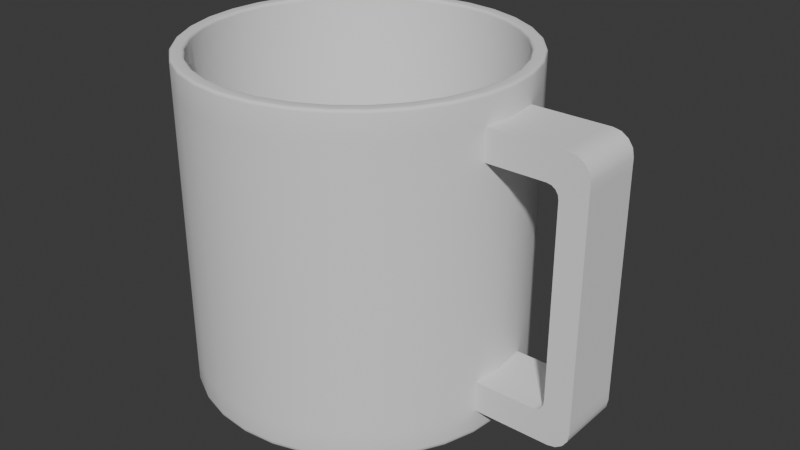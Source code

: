 # Source: blend.blend  (saved by Blender 4.2.66; exported with 4.5.12 LTS)
import bpy
from mathutils import Matrix  # noqa: F401  (used for matrix-valued properties, if any)

bpy.ops.wm.read_factory_settings(use_empty=True)
scene = bpy.context.scene
scene.name = 'Scene'

# ---- collections
col_collection = bpy.data.collections.new('Collection'); scene.collection.children.link(col_collection)

# ---- node groups
ng_smooth_by_angle = bpy.data.node_groups.new('Smooth by Angle', 'GeometryNodeTree')
_s = ng_smooth_by_angle.interface.new_socket(name='Mesh', in_out='OUTPUT', socket_type='NodeSocketGeometry')
_s = ng_smooth_by_angle.interface.new_socket(name='Mesh', in_out='INPUT', socket_type='NodeSocketGeometry')
_s = ng_smooth_by_angle.interface.new_socket(name='Angle', in_out='INPUT', socket_type='NodeSocketFloat')
_s.subtype = 'ANGLE'
_s.default_value = 0.5236
_s.min_value = 0.0
_s.max_value = 3.142
_s.description = 'Maximum face angle for smooth edges'
_s = ng_smooth_by_angle.interface.new_socket(name='Ignore Sharpness', in_out='INPUT', socket_type='NodeSocketBool')
_s.force_non_field = True
ng_smooth_by_angle.description = 'Set the sharpness of mesh edges based on the angle between the neighboring faces'
ng_smooth_by_angle.is_modifier = True
_N = ng_smooth_by_angle.nodes; _L = ng_smooth_by_angle.links
n0 = _N.new('GeometryNodeSetShadeSmooth'); n0.name = 'Set Shade Smooth'; n0.location = (120, -80)
n0.domain = 'EDGE'
n1 = _N.new('GeometryNodeSetShadeSmooth'); n1.name = 'Set Shade Smooth.001'; n1.location = (300, -80)
n2 = _N.new('NodeGroupOutput'); n2.name = 'Group Output'; n2.location = (480, -80)
n3 = _N.new('GeometryNodeInputMeshEdgeAngle'); n3.name = 'Edge Angle'; n3.location = (-440, -240)
n4 = _N.new('NodeGroupInput'); n4.name = 'Group Input'; n4.location = (-80, -80)
n5 = _N.new('GeometryNodeInputEdgeSmooth'); n5.name = 'Is Edge Smooth'; n5.location = (-260, -120)
n6 = _N.new('GeometryNodeInputShadeSmooth'); n6.name = 'Is Shade Smooth'; n6.location = (-440, -397)
n7 = _N.new('FunctionNodeCompare'); n7.name = 'Compare'; n7.location = (-260, -260)
n7.operation = 'LESS_EQUAL'
n7.inputs[6].default_value = (0.0, 0.0, 0.0, 0.0)
n7.inputs[7].default_value = (0.0, 0.0, 0.0, 0.0)
n8 = _N.new('FunctionNodeBooleanMath'); n8.name = 'Boolean Math.001'; n8.location = (-80, -260)
n9 = _N.new('NodeGroupInput'); n9.name = 'Group Input.001'; n9.location = (-440, -329)
n10 = _N.new('NodeGroupInput'); n10.name = 'Group Input.002'; n10.location = (-259, -189)
n11 = _N.new('FunctionNodeBooleanMath'); n11.name = 'Boolean Math'; n11.location = (-80, -149)
n11.operation = 'OR'
n12 = _N.new('FunctionNodeBooleanMath'); n12.name = 'Boolean Math.002'; n12.location = (-260, -380)
n12.operation = 'OR'
n13 = _N.new('NodeGroupInput'); n13.name = 'Group Input.003'; n13.location = (-440, -460)
_L.new(n3.outputs[0], n7.inputs[0])
_L.new(n1.outputs[0], n2.inputs[0])
_L.new(n9.outputs[1], n7.inputs[1])
_L.new(n7.outputs[0], n8.inputs[0])
_L.new(n4.outputs[0], n0.inputs[0])
_L.new(n0.outputs[0], n1.inputs[0])
_L.new(n8.outputs[0], n0.inputs[2])
_L.new(n10.outputs[2], n11.inputs[1])
_L.new(n5.outputs[0], n11.inputs[0])
_L.new(n11.outputs[0], n0.inputs[1])
_L.new(n13.outputs[2], n12.inputs[1])
_L.new(n6.outputs[0], n12.inputs[0])
_L.new(n12.outputs[0], n8.inputs[1])
n2.is_active_output = True

# ---- world
world_world = bpy.data.worlds.new('World'); scene.world = world_world
world_world.use_nodes = True; world_world.node_tree.nodes.clear()
_N = world_world.node_tree.nodes; _L = world_world.node_tree.links
n0 = _N.new('ShaderNodeOutputWorld'); n0.name = 'World Output'; n0.location = (300, 300)
n1 = _N.new('ShaderNodeBackground'); n1.name = 'Background'; n1.location = (10, 300)
n1.inputs[0].default_value = (0.05088, 0.05088, 0.05088, 1.0)
_L.new(n1.outputs[0], n0.inputs[0])
n0.is_active_output = True
world_world.color = (0.05088, 0.05088, 0.05088)
world_world.sun_shadow_jitter_overblur = 0.0

# ---- meshes
me_x = bpy.data.meshes.new('실린더')
me_x.from_pydata([(0.1794, 0.9019, -0.92), (8.671e-08, 0.9196, -0.92), (0.3519, 0.8496, -0.92), (0.5109, 0.7646, -0.92), (0.6503, 0.6503, -0.92), (0.7646, 0.5109, -0.92), (0.8496, 0.3519, -0.92), (0.9019, 0.1794, -0.92), (0.9196, -2.902e-15, -0.92), (0.9019, -0.1794, -0.92), (0.8496, -0.3519, -0.92), (0.7646, -0.5109, -0.92), (0.6503, -0.6503, -0.92), (0.5109, -0.7646, -0.92), (0.3519, -0.8496, -0.92), (0.1794, -0.9019, -0.92), (8.671e-08, -0.9196, -0.92), (-0.1794, -0.9019, -0.92), (-0.3519, -0.8496, -0.92), (-0.5109, -0.7646, -0.92), (-0.6503, -0.6503, -0.92), (-0.7646, -0.5109, -0.92), (-0.8496, -0.3519, -0.92), (-0.9019, -0.1794, -0.92), (-0.9196, -2.902e-15, -0.92), (-0.9019, 0.1794, -0.92), (-0.8496, 0.3519, -0.92), (-0.7646, 0.5109, -0.92), (-0.6503, 0.6503, -0.92), (-0.5109, 0.7646, -0.92), (-0.3519, 0.8496, -0.92), (-0.1794, 0.9019, -0.92), (0.0, 1.0, -0.6442), (0.0, 1.0, -0.8297), (0.0, 1.0, 0.8297), (0.0, 1.0, 0.6442), (0.1951, 0.9808, 0.6442), (0.1951, 0.9808, 0.8297), (0.1951, 0.9808, -0.8297), (0.1951, 0.9808, -0.6442), (0.3827, 0.9239, 0.6442), (0.3827, 0.9239, 0.8297), (0.3827, 0.9239, -0.8297), (0.3827, 0.9239, -0.6442), (0.5556, 0.8315, 0.6442), (0.5556, 0.8315, 0.8297), (0.5556, 0.8315, -0.8297), (0.5556, 0.8315, -0.6442), (0.7071, 0.7071, 0.6442), (0.7071, 0.7071, 0.8297), (0.7071, 0.7071, -0.8297), (0.7071, 0.7071, -0.6442), (0.8315, 0.5556, 0.6442), (0.8315, 0.5556, 0.8297), (0.8315, 0.5556, -0.8297), (0.8315, 0.5556, -0.6442), (0.9239, 0.3827, 0.6442), (0.9239, 0.3827, 0.8297), (0.9239, 0.3827, -0.8297), (0.9239, 0.3827, -0.6442), (0.9808, 0.1951, 0.6442), (0.9808, 0.1951, 0.8297), (0.9808, 0.1951, -0.8297), (0.9808, 0.1951, -0.6442), (1.0, 0.0, 0.6442), (1.0, 0.0, 0.8297), (1.0, 0.0, -0.8297), (1.0, 0.0, -0.6442), (0.9808, -0.1951, 0.6442), (0.9808, -0.1951, 0.8297), (0.9808, -0.1951, -0.8297), (0.9808, -0.1951, -0.6442), (0.9239, -0.3827, 0.6442), (0.9239, -0.3827, 0.8297), (0.9239, -0.3827, -0.8297), (0.9239, -0.3827, -0.6442), (0.8315, -0.5556, 0.6442), (0.8315, -0.5556, 0.8297), (0.8315, -0.5556, -0.8297), (0.8315, -0.5556, -0.6442), (0.7071, -0.7071, 0.6442), (0.7071, -0.7071, 0.8297), (0.7071, -0.7071, -0.8297), (0.7071, -0.7071, -0.6442), (0.5556, -0.8315, 0.6442), (0.5556, -0.8315, 0.8297), (0.5556, -0.8315, -0.8297), (0.5556, -0.8315, -0.6442), (0.3827, -0.9239, 0.6442), (0.3827, -0.9239, 0.8297), (0.3827, -0.9239, -0.8297), (0.3827, -0.9239, -0.6442), (0.1951, -0.9808, 0.6442), (0.1951, -0.9808, 0.8297), (0.1951, -0.9808, -0.8297), (0.1951, -0.9808, -0.6442), (0.0, -1.0, 0.6442), (0.0, -1.0, 0.8297), (0.0, -1.0, -0.8297), (0.0, -1.0, -0.6442), (-0.1951, -0.9808, 0.6442), (-0.1951, -0.9808, 0.8297), (-0.1951, -0.9808, -0.8297), (-0.1951, -0.9808, -0.6442), (-0.3827, -0.9239, 0.6442), (-0.3827, -0.9239, 0.8297), (-0.3827, -0.9239, -0.8297), (-0.3827, -0.9239, -0.6442), (-0.5556, -0.8315, 0.6442), (-0.5556, -0.8315, 0.8297), (-0.5556, -0.8315, -0.8297), (-0.5556, -0.8315, -0.6442), (-0.7071, -0.7071, 0.6442), (-0.7071, -0.7071, 0.8297), (-0.7071, -0.7071, -0.8297), (-0.7071, -0.7071, -0.6442), (-0.8315, -0.5556, 0.6442), (-0.8315, -0.5556, 0.8297), (-0.8315, -0.5556, -0.8297), (-0.8315, -0.5556, -0.6442), (-0.9239, -0.3827, 0.6442), (-0.9239, -0.3827, 0.8297), (-0.9239, -0.3827, -0.8297), (-0.9239, -0.3827, -0.6442), (-0.9808, -0.1951, 0.6442), (-0.9808, -0.1951, 0.8297), (-0.9808, -0.1951, -0.8297), (-0.9808, -0.1951, -0.6442), (-1.0, 0.0, 0.6442), (-1.0, 0.0, 0.8297), (-1.0, 0.0, -0.8297), (-1.0, 0.0, -0.6442), (-0.9808, 0.1951, 0.6442), (-0.9808, 0.1951, 0.8297), (-0.9808, 0.1951, -0.8297), (-0.9808, 0.1951, -0.6442), (-0.9239, 0.3827, 0.6442), (-0.9239, 0.3827, 0.8297), (-0.9239, 0.3827, -0.8297), (-0.9239, 0.3827, -0.6442), (-0.8315, 0.5556, 0.6442), (-0.8315, 0.5556, 0.8297), (-0.8315, 0.5556, -0.8297), (-0.8315, 0.5556, -0.6442), (-0.7071, 0.7071, 0.6442), (-0.7071, 0.7071, 0.8297), (-0.7071, 0.7071, -0.8297), (-0.7071, 0.7071, -0.6442), (-0.5556, 0.8315, 0.6442), (-0.5556, 0.8315, 0.8297), (-0.5556, 0.8315, -0.8297), (-0.5556, 0.8315, -0.6442), (-0.3827, 0.9239, 0.6442), (-0.3827, 0.9239, 0.8297), (-0.3827, 0.9239, -0.8297), (-0.3827, 0.9239, -0.6442), (-0.1951, 0.9808, 0.6442), (-0.1951, 0.9808, 0.8297), (-0.1951, 0.9808, -0.8297), (-0.1951, 0.9808, -0.6442), (1.569, -0.1951, -0.6442), (1.569, -0.1951, 0.6442), (1.569, 0.0, -0.6442), (1.569, 0.0, 0.6442), (1.569, 0.1951, -0.6442), (1.569, 0.1951, 0.6442), (1.407, 0.1951, 0.8297), (1.413, 0.0, 0.8297), (1.407, -0.1951, 0.8297), (1.407, -0.1951, -0.8297), (1.407, 0.1951, -0.8297), (1.413, 0.0, -0.8297), (0.0, 0.9373, 1.0), (7.943e-10, 0.9196, 0.9824), (5.821e-11, 0.9305, 0.9987), (2.328e-10, 0.9248, 0.9948), (4.948e-10, 0.921, 0.9891), (0.1794, 0.9019, 0.9824), (0.1829, 0.9193, 1.0), (0.1797, 0.9033, 0.9891), (0.1804, 0.907, 0.9948), (0.1815, 0.9126, 0.9987), (0.3519, 0.8496, 0.9824), (0.3587, 0.8659, 1.0), (0.3524, 0.8509, 0.9891), (0.3539, 0.8544, 0.9948), (0.3561, 0.8597, 0.9987), (0.5109, 0.7646, 0.9824), (0.5207, 0.7793, 1.0), (0.5117, 0.7657, 0.9891), (0.5138, 0.7689, 0.9948), (0.517, 0.7737, 0.9987), (0.6503, 0.6503, 0.9824), (0.6628, 0.6628, 1.0), (0.6512, 0.6512, 0.9891), (0.6539, 0.6539, 0.9948), (0.658, 0.658, 0.9987), (0.7646, 0.5109, 0.9824), (0.7793, 0.5207, 1.0), (0.7657, 0.5117, 0.9891), (0.7689, 0.5138, 0.9948), (0.7737, 0.517, 0.9987), (0.8496, 0.3519, 0.9824), (0.8659, 0.3587, 1.0), (0.8509, 0.3524, 0.9891), (0.8544, 0.3539, 0.9948), (0.8597, 0.3561, 0.9987), (0.9019, 0.1794, 0.9824), (0.9193, 0.1829, 1.0), (0.9033, 0.1797, 0.9891), (0.907, 0.1804, 0.9948), (0.9126, 0.1815, 0.9987), (0.9196, -2.658e-17, 0.9824), (0.9373, 0.0, 1.0), (0.921, 0.0, 0.9891), (0.9248, 0.0, 0.9948), (0.9305, 0.0, 0.9987), (0.9019, -0.1794, 0.9824), (0.9193, -0.1829, 1.0), (0.9033, -0.1797, 0.9891), (0.907, -0.1804, 0.9948), (0.9126, -0.1815, 0.9987), (0.8496, -0.3519, 0.9824), (0.8659, -0.3587, 1.0), (0.8509, -0.3524, 0.9891), (0.8544, -0.3539, 0.9948), (0.8597, -0.3561, 0.9987), (0.7646, -0.5109, 0.9824), (0.7793, -0.5207, 1.0), (0.7657, -0.5117, 0.9891), (0.7689, -0.5138, 0.9948), (0.7737, -0.517, 0.9987), (0.6503, -0.6503, 0.9824), (0.6628, -0.6628, 1.0), (0.6512, -0.6512, 0.9891), (0.6539, -0.6539, 0.9948), (0.658, -0.658, 0.9987), (0.5109, -0.7646, 0.9824), (0.5207, -0.7793, 1.0), (0.5117, -0.7657, 0.9891), (0.5138, -0.7689, 0.9948), (0.517, -0.7737, 0.9987), (0.3519, -0.8496, 0.9824), (0.3587, -0.8659, 1.0), (0.3524, -0.8509, 0.9891), (0.3539, -0.8544, 0.9948), (0.3561, -0.8597, 0.9987), (0.1794, -0.9019, 0.9824), (0.1829, -0.9193, 1.0), (0.1797, -0.9033, 0.9891), (0.1804, -0.907, 0.9948), (0.1815, -0.9126, 0.9987), (7.943e-10, -0.9196, 0.9824), (0.0, -0.9373, 1.0), (4.948e-10, -0.921, 0.9891), (2.328e-10, -0.9248, 0.9948), (5.821e-11, -0.9305, 0.9987), (-0.1794, -0.9019, 0.9824), (-0.1829, -0.9193, 1.0), (-0.1797, -0.9033, 0.9891), (-0.1804, -0.907, 0.9948), (-0.1815, -0.9126, 0.9987), (-0.3519, -0.8496, 0.9824), (-0.3587, -0.8659, 1.0), (-0.3524, -0.8509, 0.9891), (-0.3539, -0.8544, 0.9948), (-0.3561, -0.8597, 0.9987), (-0.5109, -0.7646, 0.9824), (-0.5207, -0.7793, 1.0), (-0.5117, -0.7657, 0.9891), (-0.5138, -0.7689, 0.9948), (-0.517, -0.7737, 0.9987), (-0.6503, -0.6503, 0.9824), (-0.6628, -0.6628, 1.0), (-0.6512, -0.6512, 0.9891), (-0.6539, -0.6539, 0.9948), (-0.658, -0.658, 0.9987), (-0.7646, -0.5109, 0.9824), (-0.7793, -0.5207, 1.0), (-0.7657, -0.5117, 0.9891), (-0.7689, -0.5138, 0.9948), (-0.7737, -0.517, 0.9987), (-0.8496, -0.3519, 0.9824), (-0.8659, -0.3587, 1.0), (-0.8509, -0.3524, 0.9891), (-0.8544, -0.3539, 0.9948), (-0.8597, -0.3561, 0.9987), (-0.9019, -0.1794, 0.9824), (-0.9193, -0.1829, 1.0), (-0.9033, -0.1797, 0.9891), (-0.907, -0.1804, 0.9948), (-0.9126, -0.1815, 0.9987), (-0.9196, -2.658e-17, 0.9824), (-0.9373, 0.0, 1.0), (-0.921, 0.0, 0.9891), (-0.9248, 0.0, 0.9948), (-0.9305, 0.0, 0.9987), (-0.9019, 0.1794, 0.9824), (-0.9193, 0.1829, 1.0), (-0.9033, 0.1797, 0.9891), (-0.907, 0.1804, 0.9948), (-0.9126, 0.1815, 0.9987), (-0.8496, 0.3519, 0.9824), (-0.8659, 0.3587, 1.0), (-0.8509, 0.3524, 0.9891), (-0.8544, 0.3539, 0.9948), (-0.8597, 0.3561, 0.9987), (-0.7646, 0.5109, 0.9824), (-0.7793, 0.5207, 1.0), (-0.7657, 0.5117, 0.9891), (-0.7689, 0.5138, 0.9948), (-0.7737, 0.517, 0.9987), (-0.6503, 0.6503, 0.9824), (-0.6628, 0.6628, 1.0), (-0.6512, 0.6512, 0.9891), (-0.6539, 0.6539, 0.9948), (-0.658, 0.658, 0.9987), (-0.5109, 0.7646, 0.9824), (-0.5207, 0.7793, 1.0), (-0.5117, 0.7657, 0.9891), (-0.5138, 0.7689, 0.9948), (-0.517, 0.7737, 0.9987), (-0.3519, 0.8496, 0.9824), (-0.3587, 0.8659, 1.0), (-0.3524, 0.8509, 0.9891), (-0.3539, 0.8544, 0.9948), (-0.3561, 0.8597, 0.9987), (-0.1794, 0.9019, 0.9824), (-0.1829, 0.9193, 1.0), (-0.1797, 0.9033, 0.9891), (-0.1804, 0.907, 0.9948), (-0.1815, 0.9126, 0.9987), (0.1916, 0.9635, 1.0), (0.1951, 0.9808, 0.9824), (0.193, 0.9701, 0.9987), (0.1941, 0.9757, 0.9948), (0.1948, 0.9795, 0.9891), (0.0, 1.0, 0.9824), (0.0, 0.9823, 1.0), (0.0, 0.9987, 0.9891), (0.0, 0.9948, 0.9948), (0.0, 0.9891, 0.9987), (0.3759, 0.9076, 1.0), (0.3827, 0.9239, 0.9824), (0.3785, 0.9138, 0.9987), (0.3807, 0.9191, 0.9948), (0.3822, 0.9226, 0.9891), (0.5458, 0.8168, 1.0), (0.5556, 0.8315, 0.9824), (0.5495, 0.8224, 0.9987), (0.5527, 0.8272, 0.9948), (0.5548, 0.8304, 0.9891), (0.6946, 0.6946, 1.0), (0.7071, 0.7071, 0.9824), (0.6994, 0.6994, 0.9987), (0.7034, 0.7034, 0.9948), (0.7062, 0.7062, 0.9891), (0.8168, 0.5458, 1.0), (0.8315, 0.5556, 0.9824), (0.8224, 0.5495, 0.9987), (0.8272, 0.5527, 0.9948), (0.8304, 0.5548, 0.9891), (0.9076, 0.3759, 1.0), (0.9239, 0.3827, 0.9824), (0.9138, 0.3785, 0.9987), (0.9191, 0.3807, 0.9948), (0.9226, 0.3822, 0.9891), (0.9635, 0.1916, 1.0), (0.9808, 0.1951, 0.9824), (0.9701, 0.193, 0.9987), (0.9757, 0.1941, 0.9948), (0.9795, 0.1948, 0.9891), (0.9823, 0.0, 1.0), (1.0, 0.0, 0.9824), (0.9891, 0.0, 0.9987), (0.9948, 0.0, 0.9948), (0.9987, 0.0, 0.9891), (0.9635, -0.1916, 1.0), (0.9808, -0.1951, 0.9824), (0.9701, -0.193, 0.9987), (0.9757, -0.1941, 0.9948), (0.9795, -0.1948, 0.9891), (0.9076, -0.3759, 1.0), (0.9239, -0.3827, 0.9824), (0.9138, -0.3785, 0.9987), (0.9191, -0.3807, 0.9948), (0.9226, -0.3822, 0.9891), (0.8168, -0.5458, 1.0), (0.8315, -0.5556, 0.9824), (0.8224, -0.5495, 0.9987), (0.8272, -0.5527, 0.9948), (0.8304, -0.5548, 0.9891), (0.6946, -0.6946, 1.0), (0.7071, -0.7071, 0.9824), (0.6994, -0.6994, 0.9987), (0.7034, -0.7034, 0.9948), (0.7062, -0.7062, 0.9891), (0.5458, -0.8168, 1.0), (0.5556, -0.8315, 0.9824), (0.5495, -0.8224, 0.9987), (0.5527, -0.8272, 0.9948), (0.5548, -0.8304, 0.9891), (0.3759, -0.9076, 1.0), (0.3827, -0.9239, 0.9824), (0.3785, -0.9138, 0.9987), (0.3807, -0.9191, 0.9948), (0.3822, -0.9226, 0.9891), (0.1916, -0.9635, 1.0), (0.1951, -0.9808, 0.9824), (0.193, -0.9701, 0.9987), (0.1941, -0.9757, 0.9948), (0.1948, -0.9795, 0.9891), (0.0, -0.9823, 1.0), (0.0, -1.0, 0.9824), (0.0, -0.9891, 0.9987), (0.0, -0.9948, 0.9948), (0.0, -0.9987, 0.9891), (-0.1916, -0.9635, 1.0), (-0.1951, -0.9808, 0.9824), (-0.193, -0.9701, 0.9987), (-0.1941, -0.9757, 0.9948), (-0.1948, -0.9795, 0.9891), (-0.3759, -0.9076, 1.0), (-0.3827, -0.9239, 0.9824), (-0.3785, -0.9138, 0.9987), (-0.3807, -0.9191, 0.9948), (-0.3822, -0.9226, 0.9891), (-0.5458, -0.8168, 1.0), (-0.5556, -0.8315, 0.9824), (-0.5495, -0.8224, 0.9987), (-0.5527, -0.8272, 0.9948), (-0.5548, -0.8304, 0.9891), (-0.6946, -0.6946, 1.0), (-0.7071, -0.7071, 0.9824), (-0.6994, -0.6994, 0.9987), (-0.7034, -0.7034, 0.9948), (-0.7062, -0.7062, 0.9891), (-0.8168, -0.5458, 1.0), (-0.8315, -0.5556, 0.9824), (-0.8224, -0.5495, 0.9987), (-0.8272, -0.5527, 0.9948), (-0.8304, -0.5548, 0.9891), (-0.9076, -0.3759, 1.0), (-0.9239, -0.3827, 0.9824), (-0.9138, -0.3785, 0.9987), (-0.9191, -0.3807, 0.9948), (-0.9226, -0.3822, 0.9891), (-0.9635, -0.1916, 1.0), (-0.9808, -0.1951, 0.9824), (-0.9701, -0.193, 0.9987), (-0.9757, -0.1941, 0.9948), (-0.9795, -0.1948, 0.9891), (-0.9823, 0.0, 1.0), (-1.0, 0.0, 0.9824), (-0.9891, 0.0, 0.9987), (-0.9948, 0.0, 0.9948), (-0.9987, 0.0, 0.9891), (-0.9635, 0.1916, 1.0), (-0.9808, 0.1951, 0.9824), (-0.9701, 0.193, 0.9987), (-0.9757, 0.1941, 0.9948), (-0.9795, 0.1948, 0.9891), (-0.9076, 0.3759, 1.0), (-0.9239, 0.3827, 0.9824), (-0.9138, 0.3785, 0.9987), (-0.9191, 0.3807, 0.9948), (-0.9226, 0.3822, 0.9891), (-0.8168, 0.5458, 1.0), (-0.8315, 0.5556, 0.9824), (-0.8224, 0.5495, 0.9987), (-0.8272, 0.5527, 0.9948), (-0.8304, 0.5548, 0.9891), (-0.6946, 0.6946, 1.0), (-0.7071, 0.7071, 0.9824), (-0.6994, 0.6994, 0.9987), (-0.7034, 0.7034, 0.9948), (-0.7062, 0.7062, 0.9891), (-0.5458, 0.8168, 1.0), (-0.5556, 0.8315, 0.9824), (-0.5495, 0.8224, 0.9987), (-0.5527, 0.8272, 0.9948), (-0.5548, 0.8304, 0.9891), (-0.3759, 0.9076, 1.0), (-0.3827, 0.9239, 0.9824), (-0.3785, 0.9138, 0.9987), (-0.3807, 0.9191, 0.9948), (-0.3822, 0.9226, 0.9891), (-0.1916, 0.9635, 1.0), (-0.1951, 0.9808, 0.9824), (-0.193, 0.9701, 0.9987), (-0.1941, 0.9757, 0.9948), (-0.1948, 0.9795, 0.9891), (1.444, -0.1951, -0.8297), (1.569, -0.1951, -0.7045), (1.492, -0.1951, -0.8202), (1.532, -0.1951, -0.793), (1.56, -0.1951, -0.7524), (1.569, -0.1951, 0.7045), (1.444, -0.1951, 0.8297), (1.56, -0.1951, 0.7524), (1.532, -0.1951, 0.793), (1.492, -0.1951, 0.8202), (1.444, 0.0, -0.8297), (1.569, 0.0, -0.7045), (1.492, 0.0, -0.8202), (1.532, 0.0, -0.793), (1.56, 0.0, -0.7524), (1.569, 0.0, 0.7045), (1.444, 0.0, 0.8297), (1.56, 0.0, 0.7524), (1.532, 0.0, 0.793), (1.492, 0.0, 0.8202), (1.569, 0.1951, -0.7045), (1.444, 0.1951, -0.8297), (1.56, 0.1951, -0.7524), (1.532, 0.1951, -0.793), (1.492, 0.1951, -0.8202), (1.444, 0.1951, 0.8297), (1.569, 0.1951, 0.7045), (1.492, 0.1951, 0.8202), (1.532, 0.1951, 0.793), (1.56, 0.1951, 0.7524), (1.336, -0.1951, 0.6442), (1.407, -0.1951, 0.5733), (1.478, -0.1951, 0.6442), (1.407, -0.1951, 0.7151), (1.364, -0.1951, 0.6388), (1.387, -0.1951, 0.6234), (1.402, -0.1951, 0.6004), (1.407, 0.1951, 0.5733), (1.336, 0.1951, 0.6442), (1.407, 0.1951, 0.7151), (1.478, 0.1951, 0.6442), (1.402, 0.1951, 0.6004), (1.387, 0.1951, 0.6234), (1.364, 0.1951, 0.6388), (1.342, 0.0, 0.6442), (1.413, 0.0, 0.5733), (1.369, 0.0, 0.6388), (1.392, 0.0, 0.6234), (1.407, 0.0, 0.6004), (1.413, 0.0, -0.5733), (1.342, 0.0, -0.6442), (1.407, 0.0, -0.6004), (1.392, 0.0, -0.6234), (1.369, 0.0, -0.6388), (1.336, 0.1951, -0.6442), (1.407, 0.1951, -0.5733), (1.478, 0.1951, -0.6442), (1.407, 0.1951, -0.7151), (1.364, 0.1951, -0.6388), (1.387, 0.1951, -0.6234), (1.402, 0.1951, -0.6004), (1.407, -0.1951, -0.5733), (1.336, -0.1951, -0.6442), (1.407, -0.1951, -0.7151), (1.478, -0.1951, -0.6442), (1.402, -0.1951, -0.6004), (1.387, -0.1951, -0.6234), (1.364, -0.1951, -0.6388), (0.0, 0.9561, -1.0), (0.0, 1.0, -0.9563), (0.0, 0.9729, -0.9967), (0.0, 0.9871, -0.9872), (0.0, 0.9967, -0.973), (0.1951, 0.9808, -0.9563), (0.1865, 0.9377, -1.0), (0.1944, 0.9775, -0.973), (0.1926, 0.9682, -0.9872), (0.1898, 0.9542, -0.9967), (0.3827, 0.9239, -0.9563), (0.3659, 0.8833, -1.0), (0.3814, 0.9208, -0.973), (0.3778, 0.912, -0.9872), (0.3723, 0.8988, -0.9967), (0.5556, 0.8315, -0.9563), (0.5312, 0.7949, -1.0), (0.5537, 0.8287, -0.973), (0.5484, 0.8208, -0.9872), (0.5405, 0.8089, -0.9967), (0.7071, 0.7071, -0.9563), (0.676, 0.676, -1.0), (0.7047, 0.7047, -0.973), (0.698, 0.698, -0.9872), (0.6879, 0.6879, -0.9967), (0.8315, 0.5556, -0.9563), (0.7949, 0.5312, -1.0), (0.8287, 0.5537, -0.973), (0.8208, 0.5484, -0.9872), (0.8089, 0.5405, -0.9967), (0.9239, 0.3827, -0.9563), (0.8833, 0.3659, -1.0), (0.9208, 0.3814, -0.973), (0.912, 0.3778, -0.9872), (0.8988, 0.3723, -0.9967), (0.9808, 0.1951, -0.9563), (0.9377, 0.1865, -1.0), (0.9775, 0.1944, -0.973), (0.9682, 0.1926, -0.9872), (0.9542, 0.1898, -0.9967), (1.0, 0.0, -0.9563), (0.9561, 0.0, -1.0), (0.9967, 0.0, -0.973), (0.9871, 0.0, -0.9872), (0.9729, 0.0, -0.9967), (0.9808, -0.1951, -0.9563), (0.9377, -0.1865, -1.0), (0.9775, -0.1944, -0.973), (0.9682, -0.1926, -0.9872), (0.9542, -0.1898, -0.9967), (0.9239, -0.3827, -0.9563), (0.8833, -0.3659, -1.0), (0.9208, -0.3814, -0.973), (0.912, -0.3778, -0.9872), (0.8988, -0.3723, -0.9967), (0.8315, -0.5556, -0.9563), (0.7949, -0.5312, -1.0), (0.8287, -0.5537, -0.973), (0.8208, -0.5484, -0.9872), (0.8089, -0.5405, -0.9967), (0.7071, -0.7071, -0.9563), (0.676, -0.676, -1.0), (0.7047, -0.7047, -0.973), (0.698, -0.698, -0.9872), (0.6879, -0.6879, -0.9967), (0.5556, -0.8315, -0.9563), (0.5312, -0.7949, -1.0), (0.5537, -0.8287, -0.973), (0.5484, -0.8208, -0.9872), (0.5405, -0.8089, -0.9967), (0.3827, -0.9239, -0.9563), (0.3659, -0.8833, -1.0), (0.3814, -0.9208, -0.973), (0.3778, -0.912, -0.9872), (0.3723, -0.8988, -0.9967), (0.1951, -0.9808, -0.9563), (0.1865, -0.9377, -1.0), (0.1944, -0.9775, -0.973), (0.1926, -0.9682, -0.9872), (0.1898, -0.9542, -0.9967), (0.0, -1.0, -0.9563), (0.0, -0.9561, -1.0), (0.0, -0.9967, -0.973), (0.0, -0.9871, -0.9872), (0.0, -0.9729, -0.9967), (-0.1951, -0.9808, -0.9563), (-0.1865, -0.9377, -1.0), (-0.1944, -0.9775, -0.973), (-0.1926, -0.9682, -0.9872), (-0.1898, -0.9542, -0.9967), (-0.3827, -0.9239, -0.9563), (-0.3659, -0.8833, -1.0), (-0.3814, -0.9208, -0.973), (-0.3778, -0.912, -0.9872), (-0.3723, -0.8988, -0.9967), (-0.5556, -0.8315, -0.9563), (-0.5312, -0.7949, -1.0), (-0.5537, -0.8287, -0.973), (-0.5484, -0.8208, -0.9872), (-0.5405, -0.8089, -0.9967), (-0.7071, -0.7071, -0.9563), (-0.676, -0.676, -1.0), (-0.7047, -0.7047, -0.973), (-0.698, -0.698, -0.9872), (-0.6879, -0.6879, -0.9967), (-0.8315, -0.5556, -0.9563), (-0.7949, -0.5312, -1.0), (-0.8287, -0.5537, -0.973), (-0.8208, -0.5484, -0.9872), (-0.8089, -0.5405, -0.9967), (-0.9239, -0.3827, -0.9563), (-0.8833, -0.3659, -1.0), (-0.9208, -0.3814, -0.973), (-0.912, -0.3778, -0.9872), (-0.8988, -0.3723, -0.9967), (-0.9808, -0.1951, -0.9563), (-0.9377, -0.1865, -1.0), (-0.9775, -0.1944, -0.973), (-0.9682, -0.1926, -0.9872), (-0.9542, -0.1898, -0.9967), (-1.0, 0.0, -0.9563), (-0.9561, 0.0, -1.0), (-0.9967, 0.0, -0.973), (-0.9871, 0.0, -0.9872), (-0.9729, 0.0, -0.9967), (-0.9808, 0.1951, -0.9563), (-0.9377, 0.1865, -1.0), (-0.9775, 0.1944, -0.973), (-0.9682, 0.1926, -0.9872), (-0.9542, 0.1898, -0.9967), (-0.9239, 0.3827, -0.9563), (-0.8833, 0.3659, -1.0), (-0.9208, 0.3814, -0.973), (-0.912, 0.3778, -0.9872), (-0.8988, 0.3723, -0.9967), (-0.8315, 0.5556, -0.9563), (-0.7949, 0.5312, -1.0), (-0.8287, 0.5537, -0.973), (-0.8208, 0.5484, -0.9872), (-0.8089, 0.5405, -0.9967), (-0.7071, 0.7071, -0.9563), (-0.676, 0.676, -1.0), (-0.7047, 0.7047, -0.973), (-0.698, 0.698, -0.9872), (-0.6879, 0.6879, -0.9967), (-0.5556, 0.8315, -0.9563), (-0.5312, 0.7949, -1.0), (-0.5537, 0.8287, -0.973), (-0.5484, 0.8208, -0.9872), (-0.5405, 0.8089, -0.9967), (-0.3827, 0.9239, -0.9563), (-0.3659, 0.8833, -1.0), (-0.3814, 0.9208, -0.973), (-0.3778, 0.912, -0.9872), (-0.3723, 0.8988, -0.9967), (-0.1951, 0.9808, -0.9563), (-0.1865, 0.9377, -1.0), (-0.1944, 0.9775, -0.973), (-0.1926, 0.9682, -0.9872), (-0.1898, 0.9542, -0.9967)], [], [(157, 488, 337, 34), (39, 36, 40, 43), (43, 40, 44, 47), (47, 44, 48, 51), (51, 48, 52, 55), (55, 52, 56, 59), (59, 56, 60, 63), (63, 60, 64, 67), (67, 64, 68, 71), (71, 68, 72, 75), (75, 72, 76, 79), (79, 76, 80, 83), (83, 80, 84, 87), (87, 84, 88, 91), (91, 88, 92, 95), (95, 92, 96, 99), (99, 96, 100, 103), (103, 100, 104, 107), (107, 104, 108, 111), (111, 108, 112, 115), (115, 112, 116, 119), (119, 116, 120, 123), (123, 120, 124, 127), (127, 124, 128, 131), (131, 128, 132, 135), (135, 132, 136, 139), (139, 136, 140, 143), (143, 140, 144, 147), (147, 144, 148, 151), (151, 148, 152, 155), (277, 272, 20, 21), (155, 152, 156, 159), (37, 333, 343, 41), (715, 158, 33, 561), (173, 327, 31, 1), (187, 182, 2, 3), (192, 187, 3, 4), (197, 192, 4, 5), (202, 197, 5, 6), (207, 202, 6, 7), (212, 207, 7, 8), (217, 212, 8, 9), (222, 217, 9, 10), (227, 222, 10, 11), (232, 227, 11, 12), (237, 232, 12, 13), (242, 237, 13, 14), (247, 242, 14, 15), (252, 247, 15, 16), (257, 252, 16, 17), (262, 257, 17, 18), (267, 262, 18, 19), (268, 273, 432, 427), (272, 267, 19, 20), (282, 277, 21, 22), (287, 282, 22, 23), (292, 287, 23, 24), (297, 292, 24, 25), (302, 297, 25, 26), (307, 302, 26, 27), (312, 307, 27, 28), (317, 312, 28, 29), (322, 317, 29, 30), (327, 322, 30, 31), (34, 337, 333, 37), (182, 177, 0, 2), (0, 1, 31, 30, 29, 28, 27, 26, 25, 24, 23, 22, 21, 20, 19, 18, 17, 16, 15, 14, 13, 12, 11, 10, 9, 8, 7, 6, 5, 4, 3, 2), (203, 208, 367, 362), (273, 278, 437, 432), (208, 213, 372, 367), (278, 283, 442, 437), (213, 218, 377, 372), (283, 288, 447, 442), (218, 223, 382, 377), (288, 293, 452, 447), (223, 228, 387, 382), (293, 298, 457, 452), (228, 233, 392, 387), (298, 303, 462, 457), (233, 238, 397, 392), (303, 308, 467, 462), (238, 243, 402, 397), (172, 178, 332, 338), (308, 313, 472, 467), (243, 248, 407, 402), (178, 183, 342, 332), (313, 318, 477, 472), (248, 253, 412, 407), (183, 188, 347, 342), (318, 323, 482, 477), (253, 258, 417, 412), (188, 193, 352, 347), (323, 328, 487, 482), (258, 263, 422, 417), (193, 198, 357, 352), (328, 172, 338, 487), (263, 268, 427, 422), (198, 203, 362, 357), (32, 35, 36, 39), (41, 343, 348, 45), (710, 154, 158, 715), (153, 483, 488, 157), (705, 150, 154, 710), (149, 478, 483, 153), (700, 146, 150, 705), (145, 473, 478, 149), (695, 142, 146, 700), (141, 468, 473, 145), (690, 138, 142, 695), (137, 463, 468, 141), (685, 134, 138, 690), (133, 458, 463, 137), (680, 130, 134, 685), (129, 453, 458, 133), (675, 126, 130, 680), (125, 448, 453, 129), (670, 122, 126, 675), (121, 443, 448, 125), (665, 118, 122, 670), (117, 438, 443, 121), (660, 114, 118, 665), (113, 433, 438, 117), (655, 110, 114, 660), (109, 428, 433, 113), (650, 106, 110, 655), (105, 423, 428, 109), (645, 102, 106, 650), (101, 418, 423, 105), (640, 98, 102, 645), (97, 413, 418, 101), (635, 94, 98, 640), (93, 408, 413, 97), (630, 90, 94, 635), (89, 403, 408, 93), (625, 86, 90, 630), (85, 398, 403, 89), (620, 82, 86, 625), (81, 393, 398, 85), (615, 78, 82, 620), (77, 388, 393, 81), (610, 74, 78, 615), (73, 383, 388, 77), (605, 70, 74, 610), (69, 378, 383, 73), (600, 66, 70, 605), (65, 373, 378, 69), (595, 62, 66, 600), (61, 368, 373, 65), (590, 58, 62, 595), (57, 363, 368, 61), (585, 54, 58, 590), (53, 358, 363, 57), (580, 50, 54, 585), (49, 353, 358, 53), (575, 46, 50, 580), (45, 348, 353, 49), (570, 42, 46, 575), (565, 38, 42, 570), (159, 156, 35, 32), (159, 32, 33, 158), (157, 34, 35, 156), (155, 159, 158, 154), (153, 157, 156, 152), (151, 155, 154, 150), (149, 153, 152, 148), (147, 151, 150, 146), (145, 149, 148, 144), (143, 147, 146, 142), (141, 145, 144, 140), (139, 143, 142, 138), (137, 141, 140, 136), (135, 139, 138, 134), (133, 137, 136, 132), (131, 135, 134, 130), (129, 133, 132, 128), (127, 131, 130, 126), (125, 129, 128, 124), (123, 127, 126, 122), (121, 125, 124, 120), (119, 123, 122, 118), (117, 121, 120, 116), (115, 119, 118, 114), (113, 117, 116, 112), (111, 115, 114, 110), (109, 113, 112, 108), (107, 111, 110, 106), (105, 109, 108, 104), (103, 107, 106, 102), (101, 105, 104, 100), (99, 103, 102, 98), (97, 101, 100, 96), (95, 99, 98, 94), (93, 97, 96, 92), (91, 95, 94, 90), (89, 93, 92, 88), (87, 91, 90, 86), (85, 89, 88, 84), (83, 87, 86, 82), (81, 85, 84, 80), (79, 83, 82, 78), (77, 81, 80, 76), (75, 79, 78, 74), (73, 77, 76, 72), (71, 75, 74, 70), (69, 73, 72, 68), (68, 64, 536, 522), (164, 162, 503, 512), (60, 61, 166, 531, 530), (518, 507, 163, 165), (59, 63, 62, 58), (57, 61, 60, 56), (55, 59, 58, 54), (53, 57, 56, 52), (51, 55, 54, 50), (49, 53, 52, 48), (47, 51, 50, 46), (45, 49, 48, 44), (43, 47, 46, 42), (41, 45, 44, 40), (39, 43, 42, 38), (37, 41, 40, 36), (32, 39, 38, 33), (34, 37, 36, 35), (560, 566, 571, 576, 581, 586, 591, 596, 601, 606, 611, 616, 621, 626, 631, 636, 641, 646, 651, 656, 661, 666, 671, 676, 681, 686, 691, 696, 701, 706, 711, 716), (169, 171, 502, 492), (167, 168, 498, 508), (171, 170, 513, 502), (71, 70, 169, 555, 554), (529, 532, 165, 164, 548, 547), (162, 160, 493, 503), (69, 68, 522, 525, 168), (166, 167, 508, 517), (168, 525, 524, 161, 497, 499, 500, 501, 498), (507, 497, 161, 163), (64, 60, 530, 536), (63, 67, 542, 546), (523, 537, 541, 553), (537, 529, 547, 541), (61, 65, 167, 166), (532, 531, 166, 517, 519, 520, 521, 518, 165), (65, 69, 168, 167), (170, 549, 548, 164, 512, 514, 515, 516, 513), (70, 66, 171, 169), (66, 62, 170, 171), (62, 63, 546, 549, 170), (556, 555, 169, 492, 494, 495, 496, 493, 160), (67, 71, 554, 542), (165, 163, 162, 164), (163, 161, 160, 162), (333, 337, 339, 336), (336, 339, 340, 335), (335, 340, 341, 334), (334, 341, 338, 332), (343, 333, 336, 346), (346, 336, 335, 345), (345, 335, 334, 344), (344, 334, 332, 342), (348, 343, 346, 351), (351, 346, 345, 350), (350, 345, 344, 349), (349, 344, 342, 347), (353, 348, 351, 356), (356, 351, 350, 355), (355, 350, 349, 354), (354, 349, 347, 352), (358, 353, 356, 361), (361, 356, 355, 360), (360, 355, 354, 359), (359, 354, 352, 357), (363, 358, 361, 366), (366, 361, 360, 365), (365, 360, 359, 364), (364, 359, 357, 362), (368, 363, 366, 371), (371, 366, 365, 370), (370, 365, 364, 369), (369, 364, 362, 367), (373, 368, 371, 376), (376, 371, 370, 375), (375, 370, 369, 374), (374, 369, 367, 372), (378, 373, 376, 381), (381, 376, 375, 380), (380, 375, 374, 379), (379, 374, 372, 377), (383, 378, 381, 386), (386, 381, 380, 385), (385, 380, 379, 384), (384, 379, 377, 382), (388, 383, 386, 391), (391, 386, 385, 390), (390, 385, 384, 389), (389, 384, 382, 387), (393, 388, 391, 396), (396, 391, 390, 395), (395, 390, 389, 394), (394, 389, 387, 392), (398, 393, 396, 401), (401, 396, 395, 400), (400, 395, 394, 399), (399, 394, 392, 397), (403, 398, 401, 406), (406, 401, 400, 405), (405, 400, 399, 404), (404, 399, 397, 402), (408, 403, 406, 411), (411, 406, 405, 410), (410, 405, 404, 409), (409, 404, 402, 407), (413, 408, 411, 416), (416, 411, 410, 415), (415, 410, 409, 414), (414, 409, 407, 412), (418, 413, 416, 421), (421, 416, 415, 420), (420, 415, 414, 419), (419, 414, 412, 417), (423, 418, 421, 426), (426, 421, 420, 425), (425, 420, 419, 424), (424, 419, 417, 422), (428, 423, 426, 431), (431, 426, 425, 430), (430, 425, 424, 429), (429, 424, 422, 427), (433, 428, 431, 436), (436, 431, 430, 435), (435, 430, 429, 434), (434, 429, 427, 432), (438, 433, 436, 441), (441, 436, 435, 440), (440, 435, 434, 439), (439, 434, 432, 437), (443, 438, 441, 446), (446, 441, 440, 445), (445, 440, 439, 444), (444, 439, 437, 442), (448, 443, 446, 451), (451, 446, 445, 450), (450, 445, 444, 449), (449, 444, 442, 447), (453, 448, 451, 456), (456, 451, 450, 455), (455, 450, 449, 454), (454, 449, 447, 452), (458, 453, 456, 461), (461, 456, 455, 460), (460, 455, 454, 459), (459, 454, 452, 457), (463, 458, 461, 466), (466, 461, 460, 465), (465, 460, 459, 464), (464, 459, 457, 462), (468, 463, 466, 471), (471, 466, 465, 470), (470, 465, 464, 469), (469, 464, 462, 467), (473, 468, 471, 476), (476, 471, 470, 475), (475, 470, 469, 474), (474, 469, 467, 472), (478, 473, 476, 481), (481, 476, 475, 480), (480, 475, 474, 479), (479, 474, 472, 477), (483, 478, 481, 486), (486, 481, 480, 485), (485, 480, 479, 484), (484, 479, 477, 482), (488, 483, 486, 491), (491, 486, 485, 490), (490, 485, 484, 489), (489, 484, 482, 487), (337, 488, 491, 339), (339, 491, 490, 340), (340, 490, 489, 341), (341, 489, 487, 338), (178, 172, 174, 181), (181, 174, 175, 180), (180, 175, 176, 179), (179, 176, 173, 177), (183, 178, 181, 186), (186, 181, 180, 185), (185, 180, 179, 184), (184, 179, 177, 182), (188, 183, 186, 191), (191, 186, 185, 190), (190, 185, 184, 189), (189, 184, 182, 187), (193, 188, 191, 196), (196, 191, 190, 195), (195, 190, 189, 194), (194, 189, 187, 192), (198, 193, 196, 201), (201, 196, 195, 200), (200, 195, 194, 199), (199, 194, 192, 197), (203, 198, 201, 206), (206, 201, 200, 205), (205, 200, 199, 204), (204, 199, 197, 202), (208, 203, 206, 211), (211, 206, 205, 210), (210, 205, 204, 209), (209, 204, 202, 207), (213, 208, 211, 216), (216, 211, 210, 215), (215, 210, 209, 214), (214, 209, 207, 212), (218, 213, 216, 221), (221, 216, 215, 220), (220, 215, 214, 219), (219, 214, 212, 217), (223, 218, 221, 226), (226, 221, 220, 225), (225, 220, 219, 224), (224, 219, 217, 222), (228, 223, 226, 231), (231, 226, 225, 230), (230, 225, 224, 229), (229, 224, 222, 227), (233, 228, 231, 236), (236, 231, 230, 235), (235, 230, 229, 234), (234, 229, 227, 232), (238, 233, 236, 241), (241, 236, 235, 240), (240, 235, 234, 239), (239, 234, 232, 237), (243, 238, 241, 246), (246, 241, 240, 245), (245, 240, 239, 244), (244, 239, 237, 242), (248, 243, 246, 251), (251, 246, 245, 250), (250, 245, 244, 249), (249, 244, 242, 247), (253, 248, 251, 256), (256, 251, 250, 255), (255, 250, 249, 254), (254, 249, 247, 252), (258, 253, 256, 261), (261, 256, 255, 260), (260, 255, 254, 259), (259, 254, 252, 257), (263, 258, 261, 266), (266, 261, 260, 265), (265, 260, 259, 264), (264, 259, 257, 262), (268, 263, 266, 271), (271, 266, 265, 270), (270, 265, 264, 269), (269, 264, 262, 267), (273, 268, 271, 276), (276, 271, 270, 275), (275, 270, 269, 274), (274, 269, 267, 272), (278, 273, 276, 281), (281, 276, 275, 280), (280, 275, 274, 279), (279, 274, 272, 277), (283, 278, 281, 286), (286, 281, 280, 285), (285, 280, 279, 284), (284, 279, 277, 282), (288, 283, 286, 291), (291, 286, 285, 290), (290, 285, 284, 289), (289, 284, 282, 287), (293, 288, 291, 296), (296, 291, 290, 295), (295, 290, 289, 294), (294, 289, 287, 292), (298, 293, 296, 301), (301, 296, 295, 300), (300, 295, 294, 299), (299, 294, 292, 297), (303, 298, 301, 306), (306, 301, 300, 305), (305, 300, 299, 304), (304, 299, 297, 302), (308, 303, 306, 311), (311, 306, 305, 310), (310, 305, 304, 309), (309, 304, 302, 307), (313, 308, 311, 316), (316, 311, 310, 315), (315, 310, 309, 314), (314, 309, 307, 312), (318, 313, 316, 321), (321, 316, 315, 320), (320, 315, 314, 319), (319, 314, 312, 317), (323, 318, 321, 326), (326, 321, 320, 325), (325, 320, 319, 324), (324, 319, 317, 322), (328, 323, 326, 331), (331, 326, 325, 330), (330, 325, 324, 329), (329, 324, 322, 327), (172, 328, 331, 174), (174, 331, 330, 175), (175, 330, 329, 176), (176, 329, 327, 173), (177, 173, 1, 0), (492, 502, 504, 494), (494, 504, 505, 495), (495, 505, 506, 496), (496, 506, 503, 493), (508, 498, 501, 511), (511, 501, 500, 510), (510, 500, 499, 509), (509, 499, 497, 507), (502, 513, 516, 504), (504, 516, 515, 505), (505, 515, 514, 506), (506, 514, 512, 503), (517, 508, 511, 519), (519, 511, 510, 520), (520, 510, 509, 521), (521, 509, 507, 518), (522, 526, 527, 528, 523, 524, 525), (529, 533, 534, 535, 530, 531, 532), (546, 550, 551, 552, 547, 548, 549), (553, 557, 558, 559, 554, 555, 556), (537, 523, 528, 540), (540, 528, 527, 539), (539, 527, 526, 538), (538, 526, 522, 536), (529, 537, 540, 533), (533, 540, 539, 534), (534, 539, 538, 535), (535, 538, 536, 530), (553, 541, 543, 557), (557, 543, 544, 558), (558, 544, 545, 559), (559, 545, 542, 554), (541, 547, 552, 543), (543, 552, 551, 544), (544, 551, 550, 545), (545, 550, 546, 542), (161, 524, 523, 553, 556, 160), (561, 565, 567, 564), (564, 567, 568, 563), (563, 568, 569, 562), (562, 569, 566, 560), (565, 570, 572, 567), (567, 572, 573, 568), (568, 573, 574, 569), (569, 574, 571, 566), (570, 575, 577, 572), (572, 577, 578, 573), (573, 578, 579, 574), (574, 579, 576, 571), (575, 580, 582, 577), (577, 582, 583, 578), (578, 583, 584, 579), (579, 584, 581, 576), (580, 585, 587, 582), (582, 587, 588, 583), (583, 588, 589, 584), (584, 589, 586, 581), (585, 590, 592, 587), (587, 592, 593, 588), (588, 593, 594, 589), (589, 594, 591, 586), (590, 595, 597, 592), (592, 597, 598, 593), (593, 598, 599, 594), (594, 599, 596, 591), (595, 600, 602, 597), (597, 602, 603, 598), (598, 603, 604, 599), (599, 604, 601, 596), (600, 605, 607, 602), (602, 607, 608, 603), (603, 608, 609, 604), (604, 609, 606, 601), (605, 610, 612, 607), (607, 612, 613, 608), (608, 613, 614, 609), (609, 614, 611, 606), (610, 615, 617, 612), (612, 617, 618, 613), (613, 618, 619, 614), (614, 619, 616, 611), (615, 620, 622, 617), (617, 622, 623, 618), (618, 623, 624, 619), (619, 624, 621, 616), (620, 625, 627, 622), (622, 627, 628, 623), (623, 628, 629, 624), (624, 629, 626, 621), (625, 630, 632, 627), (627, 632, 633, 628), (628, 633, 634, 629), (629, 634, 631, 626), (630, 635, 637, 632), (632, 637, 638, 633), (633, 638, 639, 634), (634, 639, 636, 631), (635, 640, 642, 637), (637, 642, 643, 638), (638, 643, 644, 639), (639, 644, 641, 636), (640, 645, 647, 642), (642, 647, 648, 643), (643, 648, 649, 644), (644, 649, 646, 641), (645, 650, 652, 647), (647, 652, 653, 648), (648, 653, 654, 649), (649, 654, 651, 646), (650, 655, 657, 652), (652, 657, 658, 653), (653, 658, 659, 654), (654, 659, 656, 651), (655, 660, 662, 657), (657, 662, 663, 658), (658, 663, 664, 659), (659, 664, 661, 656), (660, 665, 667, 662), (662, 667, 668, 663), (663, 668, 669, 664), (664, 669, 666, 661), (665, 670, 672, 667), (667, 672, 673, 668), (668, 673, 674, 669), (669, 674, 671, 666), (670, 675, 677, 672), (672, 677, 678, 673), (673, 678, 679, 674), (674, 679, 676, 671), (675, 680, 682, 677), (677, 682, 683, 678), (678, 683, 684, 679), (679, 684, 681, 676), (680, 685, 687, 682), (682, 687, 688, 683), (683, 688, 689, 684), (684, 689, 686, 681), (685, 690, 692, 687), (687, 692, 693, 688), (688, 693, 694, 689), (689, 694, 691, 686), (690, 695, 697, 692), (692, 697, 698, 693), (693, 698, 699, 694), (694, 699, 696, 691), (695, 700, 702, 697), (697, 702, 703, 698), (698, 703, 704, 699), (699, 704, 701, 696), (700, 705, 707, 702), (702, 707, 708, 703), (703, 708, 709, 704), (704, 709, 706, 701), (705, 710, 712, 707), (707, 712, 713, 708), (708, 713, 714, 709), (709, 714, 711, 706), (710, 715, 717, 712), (712, 717, 718, 713), (713, 718, 719, 714), (714, 719, 716, 711), (715, 561, 564, 717), (717, 564, 563, 718), (718, 563, 562, 719), (719, 562, 560, 716), (561, 33, 38, 565)])
me_x.polygons.foreach_set('use_smooth', [True] * 672)
_uv = me_x.uv_layers.new(name='UV 맵')
_uv.uv.foreach_set('vector', [0.03125, 0.9574, 0.03125, 0.9956, 0.0, 0.9956, 0.0, 0.9574, 0.9688, 0.589, 0.9688, 0.911, 0.9375, 0.911, 0.9375, 0.589, 0.9375, 0.589, 0.9375, 0.911, 0.9062, 0.911, 0.9062, 0.589, 0.9062, 0.589, 0.9062, 0.911, 0.875, 0.911, 0.875, 0.589, 0.875, 0.589, 0.875, 0.911, 0.8438, 0.911, 0.8438, 0.589, 0.8438, 0.589, 0.8438, 0.911, 0.8125, 0.911, 0.8125, 0.589, 0.8125, 0.589, 0.8125, 0.911, 0.7812, 0.911, 0.7812, 0.589, 0.7812, 0.589, 0.7812, 0.911, 0.75, 0.911, 0.75, 0.589, 0.75, 0.589, 0.75, 0.911, 0.7188, 0.911, 0.7188, 0.589, 0.7188, 0.589, 0.7188, 0.911, 0.6875, 0.911, 0.6875, 0.589, 0.6875, 0.589, 0.6875, 0.911, 0.6562, 0.911, 0.6562, 0.589, 0.6562, 0.589, 0.6562, 0.911, 0.625, 0.911, 0.625, 0.589, 0.625, 0.589, 0.625, 0.911, 0.5938, 0.911, 0.5938, 0.589, 0.5938, 0.589, 0.5938, 0.911, 0.5625, 0.911, 0.5625, 0.589, 0.5625, 0.589, 0.5625, 0.911, 0.5312, 0.911, 0.5312, 0.589, 0.5312, 0.589, 0.5312, 0.911, 0.5, 0.911, 0.5, 0.589, 0.5, 0.589, 0.5, 0.911, 0.4688, 0.911, 0.4688, 0.589, 0.4688, 0.589, 0.4688, 0.911, 0.4375, 0.911, 0.4375, 0.589, 0.4375, 0.589, 0.4375, 0.911, 0.4062, 0.911, 0.4062, 0.589, 0.4062, 0.589, 0.4062, 0.911, 0.375, 0.911, 0.375, 0.589, 0.375, 0.589, 0.375, 0.911, 0.3438, 0.911, 0.3438, 0.589, 0.3438, 0.589, 0.3438, 0.911, 0.3125, 0.911, 0.3125, 0.589, 0.3125, 0.589, 0.3125, 0.911, 0.2812, 0.911, 0.2812, 0.589, 0.2812, 0.589, 0.2812, 0.911, 0.25, 0.911, 0.25, 0.589, 0.25, 0.589, 0.25, 0.911, 0.2187, 0.911, 0.2188, 0.589, 0.2187, 0.589, 0.2188, 0.911, 0.1875, 0.911, 0.1875, 0.589, 0.1875, 0.589, 0.1875, 0.911, 0.1562, 0.911, 0.1562, 0.589, 0.1562, 0.589, 0.1562, 0.911, 0.125, 0.911, 0.125, 0.589, 0.125, 0.589, 0.125, 0.911, 0.09375, 0.911, 0.09375, 0.589, 0.09375, 0.589, 0.09375, 0.911, 0.0625, 0.911, 0.0625, 0.589, 0.06649, 0.1274, 0.09394, 0.09394, 0.09394, 0.09394, 0.06649, 0.1274, 0.0625, 0.589, 0.0625, 0.911, 0.03125, 0.911, 0.03125, 0.589, 0.9688, 0.9574, 0.9688, 0.9956, 0.9375, 0.9956, 0.9375, 0.9574, 0.03125, 0.5109, 0.03125, 0.5426, 0.0, 0.5426, 0.0, 0.5109, 0.25, 0.4707, 0.2069, 0.4665, 0.2069, 0.4665, 0.25, 0.4707, 0.3726, 0.4335, 0.3345, 0.4539, 0.3345, 0.4539, 0.3726, 0.4335, 0.4061, 0.4061, 0.3726, 0.4335, 0.3726, 0.4335, 0.4061, 0.4061, 0.4335, 0.3726, 0.4061, 0.4061, 0.4061, 0.4061, 0.4335, 0.3726, 0.4539, 0.3345, 0.4335, 0.3726, 0.4335, 0.3726, 0.4539, 0.3345, 0.4665, 0.2931, 0.4539, 0.3345, 0.4539, 0.3345, 0.4665, 0.2931, 0.4707, 0.25, 0.4665, 0.2931, 0.4665, 0.2931, 0.4707, 0.25, 0.4665, 0.2069, 0.4707, 0.25, 0.4707, 0.25, 0.4665, 0.2069, 0.4539, 0.1655, 0.4665, 0.2069, 0.4665, 0.2069, 0.4539, 0.1655, 0.4335, 0.1274, 0.4539, 0.1655, 0.4539, 0.1655, 0.4335, 0.1274, 0.4061, 0.09394, 0.4335, 0.1274, 0.4335, 0.1274, 0.4061, 0.09394, 0.3726, 0.06649, 0.4061, 0.09394, 0.4061, 0.09394, 0.3726, 0.06649, 0.3345, 0.04609, 0.3726, 0.06649, 0.3726, 0.06649, 0.3345, 0.04609, 0.2931, 0.03353, 0.3345, 0.04609, 0.3345, 0.04609, 0.2931, 0.03353, 0.25, 0.02929, 0.2931, 0.03353, 0.2931, 0.03353, 0.25, 0.02929, 0.2069, 0.03353, 0.25, 0.02929, 0.25, 0.02929, 0.2069, 0.03353, 0.1655, 0.04609, 0.2069, 0.03353, 0.2069, 0.03353, 0.1655, 0.04609, 0.1274, 0.06649, 0.1655, 0.04609, 0.1655, 0.04609, 0.1274, 0.06649, 0.125, 0.06296, 0.09094, 0.09094, 0.08329, 0.08329, 0.119, 0.05397, 0.09394, 0.09394, 0.1274, 0.06649, 0.1274, 0.06649, 0.09394, 0.09394, 0.04609, 0.1655, 0.06649, 0.1274, 0.06649, 0.1274, 0.04609, 0.1655, 0.03353, 0.2069, 0.04609, 0.1655, 0.04609, 0.1655, 0.03353, 0.2069, 0.02929, 0.25, 0.03353, 0.2069, 0.03353, 0.2069, 0.02929, 0.25, 0.03353, 0.2931, 0.02929, 0.25, 0.02929, 0.25, 0.03353, 0.2931, 0.04609, 0.3345, 0.03353, 0.2931, 0.03353, 0.2931, 0.04609, 0.3345, 0.06649, 0.3726, 0.04609, 0.3345, 0.04609, 0.3345, 0.06649, 0.3726, 0.09394, 0.4061, 0.06649, 0.3726, 0.06649, 0.3726, 0.09394, 0.4061, 0.1274, 0.4335, 0.09394, 0.4061, 0.09394, 0.4061, 0.1274, 0.4335, 0.1655, 0.4539, 0.1274, 0.4335, 0.1274, 0.4335, 0.1655, 0.4539, 0.2069, 0.4665, 0.1655, 0.4539, 0.1655, 0.4539, 0.2069, 0.4665, 1.0, 0.9574, 1.0, 0.9956, 0.9688, 0.9956, 0.9688, 0.9574, 0.3345, 0.4539, 0.2931, 0.4665, 0.2931, 0.4665, 0.3345, 0.4539, 0.2931, 0.4665, 0.25, 0.4707, 0.2069, 0.4665, 0.1655, 0.4539, 0.1274, 0.4335, 0.09394, 0.4061, 0.06649, 0.3726, 0.04609, 0.3345, 0.03353, 0.2931, 0.02929, 0.25, 0.03353, 0.2069, 0.04609, 0.1655, 0.06649, 0.1274, 0.09394, 0.09394, 0.1274, 0.06649, 0.1655, 0.04609, 0.2069, 0.03353, 0.25, 0.02929, 0.2931, 0.03353, 0.3345, 0.04609, 0.3726, 0.06649, 0.4061, 0.09394, 0.4335, 0.1274, 0.4539, 0.1655, 0.4665, 0.2069, 0.4707, 0.25, 0.4665, 0.2931, 0.4539, 0.3345, 0.4335, 0.3726, 0.4061, 0.4061, 0.3726, 0.4335, 0.3345, 0.4539, 0.4578, 0.3361, 0.4706, 0.2939, 0.4812, 0.296, 0.4678, 0.3402, 0.09094, 0.09094, 0.06296, 0.125, 0.05397, 0.119, 0.08329, 0.08329, 0.4706, 0.2939, 0.4749, 0.25, 0.4858, 0.25, 0.4812, 0.296, 0.06296, 0.125, 0.04217, 0.1639, 0.03219, 0.1598, 0.05397, 0.119, 0.4749, 0.25, 0.4706, 0.2061, 0.4812, 0.204, 0.4858, 0.25, 0.04217, 0.1639, 0.02937, 0.2061, 0.01877, 0.204, 0.03219, 0.1598, 0.4706, 0.2061, 0.4578, 0.1639, 0.4678, 0.1598, 0.4812, 0.204, 0.02937, 0.2061, 0.02505, 0.25, 0.01424, 0.25, 0.01877, 0.204, 0.4578, 0.1639, 0.437, 0.125, 0.446, 0.119, 0.4678, 0.1598, 0.02505, 0.25, 0.02937, 0.2939, 0.01877, 0.296, 0.01424, 0.25, 0.437, 0.125, 0.4091, 0.09094, 0.4167, 0.08329, 0.446, 0.119, 0.02937, 0.2939, 0.04217, 0.3361, 0.03219, 0.3402, 0.01877, 0.296, 0.4091, 0.09094, 0.375, 0.06296, 0.381, 0.05397, 0.4167, 0.08329, 0.04217, 0.3361, 0.06296, 0.375, 0.05397, 0.381, 0.03219, 0.3402, 0.375, 0.06296, 0.3361, 0.04217, 0.3402, 0.03219, 0.381, 0.05397, 0.25, 0.4749, 0.2939, 0.4706, 0.296, 0.4812, 0.25, 0.4858, 0.06296, 0.375, 0.09094, 0.4091, 0.08329, 0.4167, 0.05397, 0.381, 0.3361, 0.04217, 0.2939, 0.02937, 0.296, 0.01877, 0.3402, 0.03219, 0.2939, 0.4706, 0.3361, 0.4578, 0.3402, 0.4678, 0.296, 0.4812, 0.09094, 0.4091, 0.125, 0.437, 0.119, 0.446, 0.08329, 0.4167, 0.2939, 0.02937, 0.25, 0.02505, 0.25, 0.01424, 0.296, 0.01877, 0.3361, 0.4578, 0.375, 0.437, 0.381, 0.446, 0.3402, 0.4678, 0.125, 0.437, 0.1639, 0.4578, 0.1598, 0.4678, 0.119, 0.446, 0.25, 0.02505, 0.2061, 0.02937, 0.204, 0.01877, 0.25, 0.01424, 0.375, 0.437, 0.4091, 0.4091, 0.4167, 0.4167, 0.381, 0.446, 0.1639, 0.4578, 0.2061, 0.4706, 0.204, 0.4812, 0.1598, 0.4678, 0.2061, 0.02937, 0.1639, 0.04217, 0.1598, 0.03219, 0.204, 0.01877, 0.4091, 0.4091, 0.437, 0.375, 0.446, 0.381, 0.4167, 0.4167, 0.2061, 0.4706, 0.25, 0.4749, 0.25, 0.4858, 0.204, 0.4812, 0.1639, 0.04217, 0.125, 0.06296, 0.119, 0.05397, 0.1598, 0.03219, 0.437, 0.375, 0.4578, 0.3361, 0.4678, 0.3402, 0.446, 0.381, 1.0, 0.589, 1.0, 0.911, 0.9688, 0.911, 0.9688, 0.589, 0.9375, 0.9574, 0.9375, 0.9956, 0.9062, 0.9956, 0.9062, 0.9574, 0.0625, 0.5109, 0.0625, 0.5426, 0.03125, 0.5426, 0.03125, 0.5109, 0.0625, 0.9574, 0.0625, 0.9956, 0.03125, 0.9956, 0.03125, 0.9574, 0.09375, 0.5109, 0.09375, 0.5426, 0.0625, 0.5426, 0.0625, 0.5109, 0.09375, 0.9574, 0.09375, 0.9956, 0.0625, 0.9956, 0.0625, 0.9574, 0.125, 0.5109, 0.125, 0.5426, 0.09375, 0.5426, 0.09375, 0.5109, 0.125, 0.9574, 0.125, 0.9956, 0.09375, 0.9956, 0.09375, 0.9574, 0.1562, 0.5109, 0.1562, 0.5426, 0.125, 0.5426, 0.125, 0.5109, 0.1562, 0.9574, 0.1562, 0.9956, 0.125, 0.9956, 0.125, 0.9574, 0.1875, 0.5109, 0.1875, 0.5426, 0.1562, 0.5426, 0.1562, 0.5109, 0.1875, 0.9574, 0.1875, 0.9956, 0.1562, 0.9956, 0.1562, 0.9574, 0.2188, 0.5109, 0.2188, 0.5426, 0.1875, 0.5426, 0.1875, 0.5109, 0.2188, 0.9574, 0.2188, 0.9956, 0.1875, 0.9956, 0.1875, 0.9574, 0.25, 0.5109, 0.25, 0.5426, 0.2188, 0.5426, 0.2188, 0.5109, 0.25, 0.9574, 0.25, 0.9956, 0.2188, 0.9956, 0.2188, 0.9574, 0.2812, 0.5109, 0.2812, 0.5426, 0.25, 0.5426, 0.25, 0.5109, 0.2812, 0.9574, 0.2812, 0.9956, 0.25, 0.9956, 0.25, 0.9574, 0.3125, 0.5109, 0.3125, 0.5426, 0.2812, 0.5426, 0.2812, 0.5109, 0.3125, 0.9574, 0.3125, 0.9956, 0.2812, 0.9956, 0.2812, 0.9574, 0.3438, 0.5109, 0.3438, 0.5426, 0.3125, 0.5426, 0.3125, 0.5109, 0.3438, 0.9574, 0.3438, 0.9956, 0.3125, 0.9956, 0.3125, 0.9574, 0.375, 0.5109, 0.375, 0.5426, 0.3438, 0.5426, 0.3438, 0.5109, 0.375, 0.9574, 0.375, 0.9956, 0.3438, 0.9956, 0.3438, 0.9574, 0.4062, 0.5109, 0.4062, 0.5426, 0.375, 0.5426, 0.375, 0.5109, 0.4062, 0.9574, 0.4062, 0.9956, 0.375, 0.9956, 0.375, 0.9574, 0.4375, 0.5109, 0.4375, 0.5426, 0.4062, 0.5426, 0.4062, 0.5109, 0.4375, 0.9574, 0.4375, 0.9956, 0.4062, 0.9956, 0.4062, 0.9574, 0.4687, 0.5109, 0.4688, 0.5426, 0.4375, 0.5426, 0.4375, 0.5109, 0.4688, 0.9574, 0.4688, 0.9956, 0.4375, 0.9956, 0.4375, 0.9574, 0.5, 0.5109, 0.5, 0.5426, 0.4688, 0.5426, 0.4688, 0.5109, 0.5, 0.9574, 0.5, 0.9956, 0.4688, 0.9956, 0.4688, 0.9574, 0.5312, 0.5109, 0.5312, 0.5426, 0.5, 0.5426, 0.5, 0.5109, 0.5312, 0.9574, 0.5312, 0.9956, 0.5, 0.9956, 0.5, 0.9574, 0.5625, 0.5109, 0.5625, 0.5426, 0.5312, 0.5426, 0.5312, 0.5109, 0.5625, 0.9574, 0.5625, 0.9956, 0.5312, 0.9956, 0.5312, 0.9574, 0.5938, 0.5109, 0.5938, 0.5426, 0.5625, 0.5426, 0.5625, 0.5109, 0.5938, 0.9574, 0.5938, 0.9956, 0.5625, 0.9956, 0.5625, 0.9574, 0.625, 0.5109, 0.625, 0.5426, 0.5938, 0.5426, 0.5938, 0.5109, 0.625, 0.9574, 0.625, 0.9956, 0.5938, 0.9956, 0.5938, 0.9574, 0.6562, 0.5109, 0.6562, 0.5426, 0.625, 0.5426, 0.625, 0.5109, 0.6562, 0.9574, 0.6562, 0.9956, 0.625, 0.9956, 0.625, 0.9574, 0.6875, 0.5109, 0.6875, 0.5426, 0.6562, 0.5426, 0.6562, 0.5109, 0.6875, 0.9574, 0.6875, 0.9956, 0.6562, 0.9956, 0.6562, 0.9574, 0.7188, 0.5109, 0.7188, 0.5426, 0.6875, 0.5426, 0.6875, 0.5109, 0.7188, 0.9574, 0.7188, 0.9956, 0.6875, 0.9956, 0.6875, 0.9574, 0.75, 0.5109, 0.75, 0.5426, 0.7188, 0.5426, 0.7188, 0.5109, 0.75, 0.9574, 0.75, 0.9956, 0.7188, 0.9956, 0.7188, 0.9574, 0.7812, 0.5109, 0.7812, 0.5426, 0.75, 0.5426, 0.75, 0.5109, 0.7812, 0.9574, 0.7812, 0.9956, 0.75, 0.9956, 0.75, 0.9574, 0.8125, 0.5109, 0.8125, 0.5426, 0.7812, 0.5426, 0.7812, 0.5109, 0.8125, 0.9574, 0.8125, 0.9956, 0.7812, 0.9956, 0.7812, 0.9574, 0.8437, 0.5109, 0.8438, 0.5426, 0.8125, 0.5426, 0.8125, 0.5109, 0.8438, 0.9574, 0.8438, 0.9956, 0.8125, 0.9956, 0.8125, 0.9574, 0.875, 0.5109, 0.875, 0.5426, 0.8438, 0.5426, 0.8438, 0.5109, 0.875, 0.9574, 0.875, 0.9956, 0.8438, 0.9956, 0.8438, 0.9574, 0.9062, 0.5109, 0.9062, 0.5426, 0.875, 0.5426, 0.875, 0.5109, 0.9062, 0.9574, 0.9062, 0.9956, 0.875, 0.9956, 0.875, 0.9574, 0.9375, 0.5109, 0.9375, 0.5426, 0.9062, 0.5426, 0.9062, 0.5109, 0.9688, 0.5109, 0.9688, 0.5426, 0.9375, 0.5426, 0.9375, 0.5109, 0.03125, 0.589, 0.03125, 0.911, 0.0, 0.911, 0.0, 0.589, 0.03125, 0.589, 0.0, 0.589, 0.0, 0.5426, 0.03125, 0.5426, 0.03125, 0.9574, 0.0, 0.9574, 0.0, 0.911, 0.03125, 0.911, 0.0625, 0.589, 0.03125, 0.589, 0.03125, 0.5426, 0.0625, 0.5426, 0.0625, 0.9574, 0.03125, 0.9574, 0.03125, 0.911, 0.0625, 0.911, 0.09375, 0.589, 0.0625, 0.589, 0.0625, 0.5426, 0.09375, 0.5426, 0.09375, 0.9574, 0.0625, 0.9574, 0.0625, 0.911, 0.09375, 0.911, 0.125, 0.589, 0.09375, 0.589, 0.09375, 0.5426, 0.125, 0.5426, 0.125, 0.9574, 0.09375, 0.9574, 0.09375, 0.911, 0.125, 0.911, 0.1562, 0.589, 0.125, 0.589, 0.125, 0.5426, 0.1562, 0.5426, 0.1562, 0.9574, 0.125, 0.9574, 0.125, 0.911, 0.1562, 0.911, 0.1875, 0.589, 0.1562, 0.589, 0.1562, 0.5426, 0.1875, 0.5426, 0.1875, 0.9574, 0.1562, 0.9574, 0.1562, 0.911, 0.1875, 0.911, 0.2187, 0.589, 0.1875, 0.589, 0.1875, 0.5426, 0.2188, 0.5426, 0.2188, 0.9574, 0.1875, 0.9574, 0.1875, 0.911, 0.2188, 0.911, 0.25, 0.589, 0.2188, 0.589, 0.2188, 0.5426, 0.25, 0.5426, 0.25, 0.9574, 0.2188, 0.9574, 0.2187, 0.911, 0.25, 0.911, 0.2812, 0.589, 0.25, 0.589, 0.25, 0.5426, 0.2812, 0.5426, 0.2812, 0.9574, 0.25, 0.9574, 0.25, 0.911, 0.2812, 0.911, 0.3125, 0.589, 0.2812, 0.589, 0.2812, 0.5426, 0.3125, 0.5426, 0.3125, 0.9574, 0.2812, 0.9574, 0.2812, 0.911, 0.3125, 0.911, 0.3438, 0.589, 0.3125, 0.589, 0.3125, 0.5426, 0.3438, 0.5426, 0.3438, 0.9574, 0.3125, 0.9574, 0.3125, 0.911, 0.3438, 0.911, 0.375, 0.589, 0.3438, 0.589, 0.3438, 0.5426, 0.375, 0.5426, 0.375, 0.9574, 0.3438, 0.9574, 0.3438, 0.911, 0.375, 0.911, 0.4062, 0.589, 0.375, 0.589, 0.375, 0.5426, 0.4062, 0.5426, 0.4062, 0.9574, 0.375, 0.9574, 0.375, 0.911, 0.4062, 0.911, 0.4375, 0.589, 0.4062, 0.589, 0.4062, 0.5426, 0.4375, 0.5426, 0.4375, 0.9574, 0.4062, 0.9574, 0.4062, 0.911, 0.4375, 0.911, 0.4688, 0.589, 0.4375, 0.589, 0.4375, 0.5426, 0.4688, 0.5426, 0.4688, 0.9574, 0.4375, 0.9574, 0.4375, 0.911, 0.4688, 0.911, 0.5, 0.589, 0.4688, 0.589, 0.4688, 0.5426, 0.5, 0.5426, 0.5, 0.9574, 0.4688, 0.9574, 0.4688, 0.911, 0.5, 0.911, 0.5312, 0.589, 0.5, 0.589, 0.5, 0.5426, 0.5312, 0.5426, 0.5312, 0.9574, 0.5, 0.9574, 0.5, 0.911, 0.5312, 0.911, 0.5625, 0.589, 0.5312, 0.589, 0.5312, 0.5426, 0.5625, 0.5426, 0.5625, 0.9574, 0.5312, 0.9574, 0.5312, 0.911, 0.5625, 0.911, 0.5938, 0.589, 0.5625, 0.589, 0.5625, 0.5426, 0.5938, 0.5426, 0.5938, 0.9574, 0.5625, 0.9574, 0.5625, 0.911, 0.5938, 0.911, 0.625, 0.589, 0.5938, 0.589, 0.5938, 0.5426, 0.625, 0.5426, 0.625, 0.9574, 0.5938, 0.9574, 0.5938, 0.911, 0.625, 0.911, 0.6562, 0.589, 0.625, 0.589, 0.625, 0.5426, 0.6562, 0.5426, 0.6562, 0.9574, 0.625, 0.9574, 0.625, 0.911, 0.6562, 0.911, 0.6875, 0.589, 0.6562, 0.589, 0.6562, 0.5426, 0.6875, 0.5426, 0.6875, 0.9574, 0.6562, 0.9574, 0.6562, 0.911, 0.6875, 0.911, 0.7188, 0.589, 0.6875, 0.589, 0.6875, 0.5426, 0.7188, 0.5426, 0.7188, 0.9574, 0.6875, 0.9574, 0.6875, 0.911, 0.7188, 0.911, 0.7188, 0.911, 0.75, 0.911, 0.75, 0.911, 0.7188, 0.911, 0.7812, 0.589, 0.75, 0.589, 0.75, 0.5739, 0.7812, 0.5739, 0.7812, 0.911, 0.7812, 0.9574, 0.7812, 0.9574, 0.7812, 0.9288, 0.7812, 0.911, 0.7812, 0.9261, 0.75, 0.9261, 0.75, 0.911, 0.7812, 0.911, 0.8125, 0.589, 0.7812, 0.589, 0.7812, 0.5426, 0.8125, 0.5426, 0.8125, 0.9574, 0.7812, 0.9574, 0.7812, 0.911, 0.8125, 0.911, 0.8438, 0.589, 0.8125, 0.589, 0.8125, 0.5426, 0.8438, 0.5426, 0.8438, 0.9574, 0.8125, 0.9574, 0.8125, 0.911, 0.8438, 0.911, 0.875, 0.589, 0.8438, 0.589, 0.8438, 0.5426, 0.875, 0.5426, 0.875, 0.9574, 0.8438, 0.9574, 0.8438, 0.911, 0.875, 0.911, 0.9062, 0.589, 0.875, 0.589, 0.875, 0.5426, 0.9062, 0.5426, 0.9062, 0.9574, 0.875, 0.9574, 0.875, 0.911, 0.9062, 0.911, 0.9375, 0.589, 0.9062, 0.589, 0.9062, 0.5426, 0.9375, 0.5426, 0.9375, 0.9574, 0.9062, 0.9574, 0.9062, 0.911, 0.9375, 0.911, 0.9688, 0.589, 0.9375, 0.589, 0.9375, 0.5426, 0.9688, 0.5426, 0.9688, 0.9574, 0.9375, 0.9574, 0.9375, 0.911, 0.9688, 0.911, 1.0, 0.589, 0.9688, 0.589, 0.9688, 0.5426, 1.0, 0.5426, 1.0, 0.9574, 0.9688, 0.9574, 0.9688, 0.911, 1.0, 0.911, 0.75, 0.4795, 0.7948, 0.475, 0.8378, 0.462, 0.8775, 0.4408, 0.9122, 0.4122, 0.9408, 0.3775, 0.962, 0.3378, 0.975, 0.2948, 0.9795, 0.25, 0.975, 0.2052, 0.962, 0.1622, 0.9408, 0.1225, 0.9122, 0.08775, 0.8775, 0.05922, 0.8378, 0.03801, 0.7948, 0.02495, 0.75, 0.02055, 0.7052, 0.02495, 0.6622, 0.03801, 0.6225, 0.05922, 0.5878, 0.08775, 0.5592, 0.1225, 0.538, 0.1622, 0.525, 0.2052, 0.5205, 0.25, 0.525, 0.2948, 0.538, 0.3378, 0.5592, 0.3775, 0.5878, 0.4122, 0.6225, 0.4408, 0.6622, 0.462, 0.7052, 0.475, 0.7188, 0.5426, 0.75, 0.5426, 0.75, 0.5426, 0.7188, 0.5426, 0.75, 0.9574, 0.7188, 0.9574, 0.7188, 0.9574, 0.75, 0.9574, 0.75, 0.5426, 0.7812, 0.5426, 0.7812, 0.5426, 0.75, 0.5426, 0.7188, 0.589, 0.7188, 0.5426, 0.7188, 0.5426, 0.7188, 0.5712, 0.7188, 0.589, 0.7812, 0.8933, 0.7812, 0.911, 0.7812, 0.911, 0.7812, 0.589, 0.7812, 0.589, 0.7812, 0.6067, 0.75, 0.589, 0.7188, 0.589, 0.7188, 0.5739, 0.75, 0.5739, 0.7188, 0.9574, 0.7188, 0.911, 0.7188, 0.911, 0.7188, 0.9288, 0.7188, 0.9574, 0.7812, 0.9574, 0.75, 0.9574, 0.75, 0.9574, 0.7812, 0.9574, 0.7188, 0.9574, 0.7188, 0.9288, 0.7188, 0.911, 0.7188, 0.911, 0.7188, 0.9261, 0.7188, 0.9381, 0.7188, 0.9544, 0.7188, 0.9566, 0.7188, 0.9574, 0.75, 0.9261, 0.7188, 0.9261, 0.7188, 0.911, 0.75, 0.911, 0.75, 0.911, 0.7812, 0.911, 0.7812, 0.911, 0.75, 0.911, 0.7812, 0.589, 0.75, 0.589, 0.75, 0.589, 0.7812, 0.589, 0.7188, 0.8933, 0.75, 0.8933, 0.75, 0.6067, 0.7188, 0.6067, 0.75, 0.8933, 0.7812, 0.8933, 0.7812, 0.6067, 0.75, 0.6067, 0.7812, 0.9574, 0.75, 0.9574, 0.75, 0.9574, 0.7812, 0.9574, 0.7812, 0.911, 0.7812, 0.9288, 0.7812, 0.9574, 0.7812, 0.9574, 0.7812, 0.9566, 0.7812, 0.9544, 0.7812, 0.9381, 0.7812, 0.9261, 0.7812, 0.911, 0.75, 0.9574, 0.7188, 0.9574, 0.7188, 0.9574, 0.75, 0.9574, 0.7812, 0.5426, 0.7812, 0.5712, 0.7812, 0.589, 0.7812, 0.589, 0.7812, 0.5739, 0.7812, 0.5619, 0.7812, 0.5456, 0.7812, 0.5434, 0.7812, 0.5426, 0.7188, 0.5426, 0.75, 0.5426, 0.75, 0.5426, 0.7188, 0.5426, 0.75, 0.5426, 0.7812, 0.5426, 0.7812, 0.5426, 0.75, 0.5426, 0.7812, 0.5426, 0.7812, 0.589, 0.7812, 0.589, 0.7812, 0.5712, 0.7812, 0.5426, 0.7188, 0.589, 0.7188, 0.5712, 0.7188, 0.5426, 0.7188, 0.5426, 0.7188, 0.5434, 0.7188, 0.5456, 0.7188, 0.5619, 0.7188, 0.5739, 0.7188, 0.589, 0.75, 0.589, 0.7188, 0.589, 0.7188, 0.589, 0.75, 0.589, 0.7812, 0.911, 0.75, 0.911, 0.75, 0.589, 0.7812, 0.589, 0.75, 0.911, 0.7188, 0.911, 0.7188, 0.589, 0.75, 0.589, 0.9688, 0.9956, 1.0, 0.9956, 1.0, 0.9973, 0.9688, 0.9973, 0.9688, 0.9973, 1.0, 0.9973, 0.9999, 1.0, 0.9688, 1.0, 0.2967, 0.4854, 0.2501, 0.49, 0.25, 0.4874, 0.2963, 0.4828, 0.2963, 0.4828, 0.25, 0.4874, 0.25, 0.4858, 0.296, 0.4812, 0.9375, 0.9956, 0.9688, 0.9956, 0.9687, 0.9973, 0.9375, 0.9973, 0.9375, 0.9973, 0.9687, 0.9973, 0.9687, 1.0, 0.9376, 1.0, 0.3417, 0.4718, 0.2969, 0.4854, 0.2963, 0.4828, 0.3408, 0.4693, 0.3408, 0.4693, 0.2963, 0.4828, 0.296, 0.4812, 0.3402, 0.4678, 0.9062, 0.9956, 0.9375, 0.9956, 0.9375, 0.9973, 0.9063, 0.9973, 0.9063, 0.9973, 0.9375, 0.9973, 0.9374, 1.0, 0.9063, 1.0, 0.3832, 0.4496, 0.342, 0.4717, 0.3408, 0.4693, 0.3819, 0.4474, 0.3819, 0.4474, 0.3408, 0.4693, 0.3402, 0.4678, 0.381, 0.446, 0.875, 0.9956, 0.9062, 0.9956, 0.9062, 0.9973, 0.875, 0.9973, 0.875, 0.9973, 0.9062, 0.9973, 0.9062, 1.0, 0.8751, 1.0, 0.4196, 0.4198, 0.3834, 0.4495, 0.3819, 0.4474, 0.4179, 0.4179, 0.4179, 0.4179, 0.3819, 0.4474, 0.381, 0.446, 0.4167, 0.4167, 0.8438, 0.9956, 0.875, 0.9956, 0.875, 0.9973, 0.8438, 0.9973, 0.8438, 0.9973, 0.875, 0.9973, 0.8749, 1.0, 0.8438, 1.0, 0.4495, 0.3834, 0.4198, 0.4196, 0.4179, 0.4179, 0.4474, 0.3819, 0.4474, 0.3819, 0.4179, 0.4179, 0.4167, 0.4167, 0.446, 0.381, 0.8125, 0.9956, 0.8438, 0.9956, 0.8437, 0.9973, 0.8125, 0.9973, 0.8125, 0.9973, 0.8437, 0.9973, 0.8437, 1.0, 0.8126, 1.0, 0.4717, 0.342, 0.4496, 0.3832, 0.4474, 0.3819, 0.4693, 0.3408, 0.4693, 0.3408, 0.4474, 0.3819, 0.446, 0.381, 0.4678, 0.3402, 0.7812, 0.9956, 0.8125, 0.9956, 0.8125, 0.9973, 0.7813, 0.9973, 0.7813, 0.9973, 0.8125, 0.9973, 0.8124, 1.0, 0.7813, 1.0, 0.4854, 0.2969, 0.4718, 0.3417, 0.4693, 0.3408, 0.4828, 0.2963, 0.4828, 0.2963, 0.4693, 0.3408, 0.4678, 0.3402, 0.4812, 0.296, 0.75, 0.9956, 0.7812, 0.9956, 0.7812, 0.9973, 0.75, 0.9973, 0.75, 0.9973, 0.7812, 0.9973, 0.7812, 1.0, 0.7501, 1.0, 0.49, 0.2501, 0.4854, 0.2967, 0.4828, 0.2963, 0.4874, 0.25, 0.4874, 0.25, 0.4828, 0.2963, 0.4812, 0.296, 0.4858, 0.25, 0.7188, 0.9956, 0.75, 0.9956, 0.75, 0.9973, 0.7188, 0.9973, 0.7188, 0.9973, 0.75, 0.9973, 0.7499, 1.0, 0.7188, 1.0, 0.4854, 0.2033, 0.49, 0.2499, 0.4874, 0.25, 0.4828, 0.2037, 0.4828, 0.2037, 0.4874, 0.25, 0.4858, 0.25, 0.4812, 0.204, 0.6875, 0.9956, 0.7188, 0.9956, 0.7187, 0.9973, 0.6875, 0.9973, 0.6875, 0.9973, 0.7187, 0.9973, 0.7187, 1.0, 0.6876, 1.0, 0.4718, 0.1583, 0.4854, 0.2031, 0.4828, 0.2037, 0.4693, 0.1592, 0.4693, 0.1592, 0.4828, 0.2037, 0.4812, 0.204, 0.4678, 0.1598, 0.6562, 0.9956, 0.6875, 0.9956, 0.6875, 0.9973, 0.6563, 0.9973, 0.6563, 0.9973, 0.6875, 0.9973, 0.6874, 1.0, 0.6563, 1.0, 0.4496, 0.1168, 0.4717, 0.158, 0.4693, 0.1592, 0.4474, 0.1181, 0.4474, 0.1181, 0.4693, 0.1592, 0.4678, 0.1598, 0.446, 0.119, 0.625, 0.9956, 0.6562, 0.9956, 0.6562, 0.9973, 0.625, 0.9973, 0.625, 0.9973, 0.6562, 0.9973, 0.6562, 1.0, 0.6251, 1.0, 0.4198, 0.08039, 0.4495, 0.1166, 0.4474, 0.1181, 0.4179, 0.08215, 0.4179, 0.08215, 0.4474, 0.1181, 0.446, 0.119, 0.4167, 0.08329, 0.5938, 0.9956, 0.625, 0.9956, 0.625, 0.9973, 0.5938, 0.9973, 0.5938, 0.9973, 0.625, 0.9973, 0.6249, 1.0, 0.5938, 1.0, 0.3834, 0.05052, 0.4196, 0.08022, 0.4179, 0.08215, 0.3819, 0.05262, 0.3819, 0.05262, 0.4179, 0.08215, 0.4167, 0.08329, 0.381, 0.05397, 0.5625, 0.9956, 0.5938, 0.9956, 0.5937, 0.9973, 0.5625, 0.9973, 0.5625, 0.9973, 0.5937, 0.9973, 0.5937, 1.0, 0.5626, 1.0, 0.342, 0.02833, 0.3832, 0.05039, 0.3819, 0.05262, 0.3408, 0.03069, 0.3408, 0.03069, 0.3819, 0.05262, 0.381, 0.05397, 0.3402, 0.03219, 0.5312, 0.9956, 0.5625, 0.9956, 0.5625, 0.9973, 0.5313, 0.9973, 0.5313, 0.9973, 0.5625, 0.9973, 0.5624, 1.0, 0.5313, 1.0, 0.2969, 0.01465, 0.3417, 0.02823, 0.3408, 0.03069, 0.2963, 0.01718, 0.2963, 0.01718, 0.3408, 0.03069, 0.3402, 0.03219, 0.296, 0.01877, 0.5, 0.9956, 0.5312, 0.9956, 0.5312, 0.9973, 0.5, 0.9973, 0.5, 0.9973, 0.5312, 0.9973, 0.5312, 1.0, 0.5001, 1.0, 0.2501, 0.01001, 0.2967, 0.0146, 0.2963, 0.01718, 0.25, 0.01262, 0.25, 0.01262, 0.2963, 0.01718, 0.296, 0.01877, 0.25, 0.01424, 0.4688, 0.9956, 0.5, 0.9956, 0.5, 0.9973, 0.4688, 0.9973, 0.4688, 0.9973, 0.5, 0.9973, 0.4999, 1.0, 0.4688, 1.0, 0.2033, 0.0146, 0.2499, 0.01001, 0.25, 0.01262, 0.2037, 0.01718, 0.2037, 0.01718, 0.25, 0.01262, 0.25, 0.01424, 0.204, 0.01877, 0.4375, 0.9956, 0.4688, 0.9956, 0.4687, 0.9973, 0.4375, 0.9973, 0.4375, 0.9973, 0.4687, 0.9973, 0.4687, 1.0, 0.4376, 1.0, 0.1583, 0.02823, 0.2031, 0.01465, 0.2037, 0.01718, 0.1592, 0.03069, 0.1592, 0.03069, 0.2037, 0.01718, 0.204, 0.01877, 0.1598, 0.03219, 0.4062, 0.9956, 0.4375, 0.9956, 0.4375, 0.9973, 0.4063, 0.9973, 0.4063, 0.9973, 0.4375, 0.9973, 0.4374, 1.0, 0.4063, 1.0, 0.1168, 0.05039, 0.158, 0.02833, 0.1592, 0.03069, 0.1181, 0.05262, 0.1181, 0.05262, 0.1592, 0.03069, 0.1598, 0.03219, 0.119, 0.05397, 0.375, 0.9956, 0.4062, 0.9956, 0.4062, 0.9973, 0.375, 0.9973, 0.375, 0.9973, 0.4062, 0.9973, 0.4062, 1.0, 0.3751, 1.0, 0.08039, 0.08022, 0.1166, 0.05052, 0.1181, 0.05262, 0.08215, 0.08215, 0.08215, 0.08215, 0.1181, 0.05262, 0.119, 0.05397, 0.08329, 0.08329, 0.3438, 0.9956, 0.375, 0.9956, 0.375, 0.9973, 0.3438, 0.9973, 0.3438, 0.9973, 0.375, 0.9973, 0.3749, 1.0, 0.3438, 1.0, 0.05052, 0.1166, 0.08022, 0.08039, 0.08215, 0.08215, 0.05262, 0.1181, 0.05262, 0.1181, 0.08215, 0.08215, 0.08329, 0.08329, 0.05397, 0.119, 0.3125, 0.9956, 0.3438, 0.9956, 0.3437, 0.9973, 0.3125, 0.9973, 0.3125, 0.9973, 0.3437, 0.9973, 0.3437, 1.0, 0.3126, 1.0, 0.02833, 0.158, 0.05039, 0.1168, 0.05262, 0.1181, 0.03069, 0.1592, 0.03069, 0.1592, 0.05262, 0.1181, 0.05397, 0.119, 0.03219, 0.1598, 0.2812, 0.9956, 0.3125, 0.9956, 0.3125, 0.9973, 0.2813, 0.9973, 0.2813, 0.9973, 0.3125, 0.9973, 0.3124, 1.0, 0.2813, 1.0, 0.01465, 0.2031, 0.02823, 0.1583, 0.03069, 0.1592, 0.01718, 0.2037, 0.01718, 0.2037, 0.03069, 0.1592, 0.03219, 0.1598, 0.01877, 0.204, 0.25, 0.9956, 0.2812, 0.9956, 0.2812, 0.9973, 0.25, 0.9973, 0.25, 0.9973, 0.2812, 0.9973, 0.2812, 1.0, 0.2501, 1.0, 0.01001, 0.2499, 0.0146, 0.2033, 0.01718, 0.2037, 0.01262, 0.25, 0.01262, 0.25, 0.01718, 0.2037, 0.01877, 0.204, 0.01424, 0.25, 0.2188, 0.9956, 0.25, 0.9956, 0.25, 0.9973, 0.2188, 0.9973, 0.2188, 0.9973, 0.25, 0.9973, 0.2499, 1.0, 0.2188, 1.0, 0.0146, 0.2967, 0.01001, 0.2501, 0.01262, 0.25, 0.01718, 0.2963, 0.01718, 0.2963, 0.01262, 0.25, 0.01424, 0.25, 0.01877, 0.296, 0.1875, 0.9956, 0.2188, 0.9956, 0.2187, 0.9973, 0.1875, 0.9973, 0.1875, 0.9973, 0.2187, 0.9973, 0.2187, 1.0, 0.1876, 1.0, 0.02823, 0.3417, 0.01465, 0.2969, 0.01718, 0.2963, 0.03069, 0.3408, 0.03069, 0.3408, 0.01718, 0.2963, 0.01877, 0.296, 0.03219, 0.3402, 0.1562, 0.9956, 0.1875, 0.9956, 0.1875, 0.9973, 0.1563, 0.9973, 0.1563, 0.9973, 0.1875, 0.9973, 0.1874, 1.0, 0.1563, 1.0, 0.05039, 0.3832, 0.02833, 0.342, 0.03069, 0.3408, 0.05262, 0.3819, 0.05262, 0.3819, 0.03069, 0.3408, 0.03219, 0.3402, 0.05397, 0.381, 0.125, 0.9956, 0.1562, 0.9956, 0.1562, 0.9973, 0.125, 0.9973, 0.125, 0.9973, 0.1562, 0.9973, 0.1562, 1.0, 0.1251, 1.0, 0.08022, 0.4196, 0.05052, 0.3834, 0.05262, 0.3819, 0.08215, 0.4179, 0.08215, 0.4179, 0.05262, 0.3819, 0.05397, 0.381, 0.08329, 0.4167, 0.09375, 0.9956, 0.125, 0.9956, 0.125, 0.9973, 0.09377, 0.9973, 0.09377, 0.9973, 0.125, 0.9973, 0.1249, 1.0, 0.09383, 1.0, 0.1166, 0.4495, 0.08039, 0.4198, 0.08215, 0.4179, 0.1181, 0.4474, 0.1181, 0.4474, 0.08215, 0.4179, 0.08329, 0.4167, 0.119, 0.446, 0.0625, 0.9956, 0.09375, 0.9956, 0.09373, 0.9973, 0.06252, 0.9973, 0.06252, 0.9973, 0.09373, 0.9973, 0.09367, 1.0, 0.06258, 1.0, 0.158, 0.4717, 0.1168, 0.4496, 0.1181, 0.4474, 0.1592, 0.4693, 0.1592, 0.4693, 0.1181, 0.4474, 0.119, 0.446, 0.1598, 0.4678, 0.03125, 0.9956, 0.0625, 0.9956, 0.06248, 0.9973, 0.03127, 0.9973, 0.03127, 0.9973, 0.06248, 0.9973, 0.06242, 1.0, 0.03133, 1.0, 0.2031, 0.4854, 0.1583, 0.4718, 0.1592, 0.4693, 0.2037, 0.4828, 0.2037, 0.4828, 0.1592, 0.4693, 0.1598, 0.4678, 0.204, 0.4812, 0.0, 0.9956, 0.03125, 0.9956, 0.03123, 0.9973, 2.102e-05, 0.9973, 2.102e-05, 0.9973, 0.03123, 0.9973, 0.03117, 1.0, 8.088e-05, 1.0, 0.2499, 0.49, 0.2033, 0.4854, 0.2037, 0.4828, 0.25, 0.4874, 0.25, 0.4874, 0.2037, 0.4828, 0.204, 0.4812, 0.25, 0.4858, 0.2939, 0.4706, 0.25, 0.4749, 0.25, 0.4733, 0.2936, 0.469, 0.2936, 0.469, 0.25, 0.4733, 0.25, 0.4707, 0.2931, 0.4665, 0.2931, 0.4665, 0.25, 0.4707, 0.25, 0.4707, 0.2931, 0.4665, 0.2931, 0.4665, 0.25, 0.4707, 0.25, 0.4707, 0.2931, 0.4665, 0.3361, 0.4578, 0.2939, 0.4706, 0.2936, 0.469, 0.3355, 0.4563, 0.3355, 0.4563, 0.2936, 0.469, 0.2931, 0.4665, 0.3345, 0.4539, 0.3345, 0.4539, 0.2931, 0.4665, 0.2931, 0.4665, 0.3345, 0.4539, 0.3345, 0.4539, 0.2931, 0.4665, 0.2931, 0.4665, 0.3345, 0.4539, 0.375, 0.437, 0.3361, 0.4578, 0.3355, 0.4563, 0.3741, 0.4357, 0.3741, 0.4357, 0.3355, 0.4563, 0.3345, 0.4539, 0.3726, 0.4335, 0.3726, 0.4335, 0.3345, 0.4539, 0.3345, 0.4539, 0.3726, 0.4335, 0.3726, 0.4335, 0.3345, 0.4539, 0.3345, 0.4539, 0.3726, 0.4335, 0.4091, 0.4091, 0.375, 0.437, 0.3741, 0.4357, 0.4079, 0.4079, 0.4079, 0.4079, 0.3741, 0.4357, 0.3726, 0.4335, 0.4061, 0.4061, 0.4061, 0.4061, 0.3726, 0.4335, 0.3726, 0.4335, 0.4061, 0.4061, 0.4061, 0.4061, 0.3726, 0.4335, 0.3726, 0.4335, 0.4061, 0.4061, 0.437, 0.375, 0.4091, 0.4091, 0.4079, 0.4079, 0.4357, 0.3741, 0.4357, 0.3741, 0.4079, 0.4079, 0.4061, 0.4061, 0.4335, 0.3726, 0.4335, 0.3726, 0.4061, 0.4061, 0.4061, 0.4061, 0.4335, 0.3726, 0.4335, 0.3726, 0.4061, 0.4061, 0.4061, 0.4061, 0.4335, 0.3726, 0.4578, 0.3361, 0.437, 0.375, 0.4357, 0.3741, 0.4563, 0.3355, 0.4563, 0.3355, 0.4357, 0.3741, 0.4335, 0.3726, 0.4539, 0.3345, 0.4539, 0.3345, 0.4335, 0.3726, 0.4335, 0.3726, 0.4539, 0.3345, 0.4539, 0.3345, 0.4335, 0.3726, 0.4335, 0.3726, 0.4539, 0.3345, 0.4706, 0.2939, 0.4578, 0.3361, 0.4563, 0.3355, 0.469, 0.2936, 0.469, 0.2936, 0.4563, 0.3355, 0.4539, 0.3345, 0.4665, 0.2931, 0.4665, 0.2931, 0.4539, 0.3345, 0.4539, 0.3345, 0.4665, 0.2931, 0.4665, 0.2931, 0.4539, 0.3345, 0.4539, 0.3345, 0.4665, 0.2931, 0.4749, 0.25, 0.4706, 0.2939, 0.469, 0.2936, 0.4733, 0.25, 0.4733, 0.25, 0.469, 0.2936, 0.4665, 0.2931, 0.4707, 0.25, 0.4707, 0.25, 0.4665, 0.2931, 0.4665, 0.2931, 0.4707, 0.25, 0.4707, 0.25, 0.4665, 0.2931, 0.4665, 0.2931, 0.4707, 0.25, 0.4706, 0.2061, 0.4749, 0.25, 0.4733, 0.25, 0.469, 0.2064, 0.469, 0.2064, 0.4733, 0.25, 0.4707, 0.25, 0.4665, 0.2069, 0.4665, 0.2069, 0.4707, 0.25, 0.4707, 0.25, 0.4665, 0.2069, 0.4665, 0.2069, 0.4707, 0.25, 0.4707, 0.25, 0.4665, 0.2069, 0.4578, 0.1639, 0.4706, 0.2061, 0.469, 0.2064, 0.4563, 0.1645, 0.4563, 0.1645, 0.469, 0.2064, 0.4665, 0.2069, 0.4539, 0.1655, 0.4539, 0.1655, 0.4665, 0.2069, 0.4665, 0.2069, 0.4539, 0.1655, 0.4539, 0.1655, 0.4665, 0.2069, 0.4665, 0.2069, 0.4539, 0.1655, 0.437, 0.125, 0.4578, 0.1639, 0.4563, 0.1645, 0.4357, 0.1259, 0.4357, 0.1259, 0.4563, 0.1645, 0.4539, 0.1655, 0.4335, 0.1274, 0.4335, 0.1274, 0.4539, 0.1655, 0.4539, 0.1655, 0.4335, 0.1274, 0.4335, 0.1274, 0.4539, 0.1655, 0.4539, 0.1655, 0.4335, 0.1274, 0.4091, 0.09094, 0.437, 0.125, 0.4357, 0.1259, 0.4079, 0.09209, 0.4079, 0.09209, 0.4357, 0.1259, 0.4335, 0.1274, 0.4061, 0.09394, 0.4061, 0.09394, 0.4335, 0.1274, 0.4335, 0.1274, 0.4061, 0.09393, 0.4061, 0.09393, 0.4335, 0.1274, 0.4335, 0.1274, 0.4061, 0.09394, 0.375, 0.06296, 0.4091, 0.09094, 0.4079, 0.09209, 0.3741, 0.06431, 0.3741, 0.06431, 0.4079, 0.09209, 0.4061, 0.09394, 0.3726, 0.06649, 0.3726, 0.06649, 0.4061, 0.09394, 0.4061, 0.09393, 0.3726, 0.06649, 0.3726, 0.06649, 0.4061, 0.09393, 0.4061, 0.09394, 0.3726, 0.06649, 0.3361, 0.04217, 0.375, 0.06296, 0.3741, 0.06431, 0.3355, 0.04367, 0.3355, 0.04367, 0.3741, 0.06431, 0.3726, 0.06649, 0.3345, 0.04609, 0.3345, 0.04609, 0.3726, 0.06649, 0.3726, 0.06649, 0.3345, 0.04609, 0.3345, 0.04609, 0.3726, 0.06649, 0.3726, 0.06649, 0.3345, 0.04609, 0.2939, 0.02937, 0.3361, 0.04217, 0.3355, 0.04367, 0.2936, 0.03097, 0.2936, 0.03097, 0.3355, 0.04367, 0.3345, 0.04609, 0.2931, 0.03353, 0.2931, 0.03353, 0.3345, 0.04609, 0.3345, 0.04609, 0.2931, 0.03353, 0.2931, 0.03353, 0.3345, 0.04609, 0.3345, 0.04609, 0.2931, 0.03353, 0.25, 0.02505, 0.2939, 0.02937, 0.2936, 0.03097, 0.25, 0.02667, 0.25, 0.02667, 0.2936, 0.03097, 0.2931, 0.03353, 0.25, 0.02929, 0.25, 0.02929, 0.2931, 0.03353, 0.2931, 0.03353, 0.25, 0.02929, 0.25, 0.02929, 0.2931, 0.03353, 0.2931, 0.03353, 0.25, 0.02929, 0.2061, 0.02937, 0.25, 0.02505, 0.25, 0.02667, 0.2064, 0.03097, 0.2064, 0.03097, 0.25, 0.02667, 0.25, 0.02929, 0.2069, 0.03353, 0.2069, 0.03353, 0.25, 0.02929, 0.25, 0.02929, 0.2069, 0.03353, 0.2069, 0.03353, 0.25, 0.02929, 0.25, 0.02929, 0.2069, 0.03353, 0.1639, 0.04217, 0.2061, 0.02937, 0.2064, 0.03097, 0.1645, 0.04367, 0.1645, 0.04367, 0.2064, 0.03097, 0.2069, 0.03353, 0.1655, 0.04609, 0.1655, 0.04609, 0.2069, 0.03353, 0.2069, 0.03353, 0.1655, 0.04609, 0.1655, 0.04609, 0.2069, 0.03353, 0.2069, 0.03353, 0.1655, 0.04609, 0.125, 0.06296, 0.1639, 0.04217, 0.1645, 0.04367, 0.1259, 0.06431, 0.1259, 0.06431, 0.1645, 0.04367, 0.1655, 0.04609, 0.1274, 0.06649, 0.1274, 0.06649, 0.1655, 0.04609, 0.1655, 0.04609, 0.1274, 0.06649, 0.1274, 0.06649, 0.1655, 0.04609, 0.1655, 0.04609, 0.1274, 0.06649, 0.09094, 0.09094, 0.125, 0.06296, 0.1259, 0.06431, 0.09209, 0.09209, 0.09209, 0.09209, 0.1259, 0.06431, 0.1274, 0.06649, 0.09394, 0.09394, 0.09394, 0.09394, 0.1274, 0.06649, 0.1274, 0.06649, 0.09393, 0.09393, 0.09393, 0.09393, 0.1274, 0.06649, 0.1274, 0.06649, 0.09394, 0.09394, 0.06296, 0.125, 0.09094, 0.09094, 0.09209, 0.09209, 0.06431, 0.1259, 0.06431, 0.1259, 0.09209, 0.09209, 0.09394, 0.09394, 0.06649, 0.1274, 0.06649, 0.1274, 0.09394, 0.09394, 0.09393, 0.09393, 0.06649, 0.1274, 0.06649, 0.1274, 0.09393, 0.09393, 0.09394, 0.09394, 0.06649, 0.1274, 0.04217, 0.1639, 0.06296, 0.125, 0.06431, 0.1259, 0.04367, 0.1645, 0.04367, 0.1645, 0.06431, 0.1259, 0.06649, 0.1274, 0.04609, 0.1655, 0.04609, 0.1655, 0.06649, 0.1274, 0.06649, 0.1274, 0.04609, 0.1655, 0.04609, 0.1655, 0.06649, 0.1274, 0.06649, 0.1274, 0.04609, 0.1655, 0.02937, 0.2061, 0.04217, 0.1639, 0.04367, 0.1645, 0.03097, 0.2064, 0.03097, 0.2064, 0.04367, 0.1645, 0.04609, 0.1655, 0.03353, 0.2069, 0.03353, 0.2069, 0.04609, 0.1655, 0.04609, 0.1655, 0.03353, 0.2069, 0.03353, 0.2069, 0.04609, 0.1655, 0.04609, 0.1655, 0.03353, 0.2069, 0.02505, 0.25, 0.02937, 0.2061, 0.03097, 0.2064, 0.02667, 0.25, 0.02667, 0.25, 0.03097, 0.2064, 0.03353, 0.2069, 0.02929, 0.25, 0.02929, 0.25, 0.03353, 0.2069, 0.03353, 0.2069, 0.02929, 0.25, 0.02929, 0.25, 0.03353, 0.2069, 0.03353, 0.2069, 0.02929, 0.25, 0.02937, 0.2939, 0.02505, 0.25, 0.02667, 0.25, 0.03097, 0.2936, 0.03097, 0.2936, 0.02667, 0.25, 0.02929, 0.25, 0.03353, 0.2931, 0.03353, 0.2931, 0.02929, 0.25, 0.02929, 0.25, 0.03353, 0.2931, 0.03353, 0.2931, 0.02929, 0.25, 0.02929, 0.25, 0.03353, 0.2931, 0.04217, 0.3361, 0.02937, 0.2939, 0.03097, 0.2936, 0.04367, 0.3355, 0.04367, 0.3355, 0.03097, 0.2936, 0.03353, 0.2931, 0.04609, 0.3345, 0.04609, 0.3345, 0.03353, 0.2931, 0.03353, 0.2931, 0.04609, 0.3345, 0.04609, 0.3345, 0.03353, 0.2931, 0.03353, 0.2931, 0.04609, 0.3345, 0.06296, 0.375, 0.04217, 0.3361, 0.04367, 0.3355, 0.06431, 0.3741, 0.06431, 0.3741, 0.04367, 0.3355, 0.04609, 0.3345, 0.06649, 0.3726, 0.06649, 0.3726, 0.04609, 0.3345, 0.04609, 0.3345, 0.06649, 0.3726, 0.06649, 0.3726, 0.04609, 0.3345, 0.04609, 0.3345, 0.06649, 0.3726, 0.09094, 0.4091, 0.06296, 0.375, 0.06431, 0.3741, 0.09209, 0.4079, 0.09209, 0.4079, 0.06431, 0.3741, 0.06649, 0.3726, 0.09394, 0.4061, 0.09394, 0.4061, 0.06649, 0.3726, 0.06649, 0.3726, 0.09393, 0.4061, 0.09393, 0.4061, 0.06649, 0.3726, 0.06649, 0.3726, 0.09394, 0.4061, 0.125, 0.437, 0.09094, 0.4091, 0.09209, 0.4079, 0.1259, 0.4357, 0.1259, 0.4357, 0.09209, 0.4079, 0.09394, 0.4061, 0.1274, 0.4335, 0.1274, 0.4335, 0.09394, 0.4061, 0.09393, 0.4061, 0.1274, 0.4335, 0.1274, 0.4335, 0.09393, 0.4061, 0.09394, 0.4061, 0.1274, 0.4335, 0.1639, 0.4578, 0.125, 0.437, 0.1259, 0.4357, 0.1645, 0.4563, 0.1645, 0.4563, 0.1259, 0.4357, 0.1274, 0.4335, 0.1655, 0.4539, 0.1655, 0.4539, 0.1274, 0.4335, 0.1274, 0.4335, 0.1655, 0.4539, 0.1655, 0.4539, 0.1274, 0.4335, 0.1274, 0.4335, 0.1655, 0.4539, 0.2061, 0.4706, 0.1639, 0.4578, 0.1645, 0.4563, 0.2064, 0.469, 0.2064, 0.469, 0.1645, 0.4563, 0.1655, 0.4539, 0.2069, 0.4665, 0.2069, 0.4665, 0.1655, 0.4539, 0.1655, 0.4539, 0.2069, 0.4665, 0.2069, 0.4665, 0.1655, 0.4539, 0.1655, 0.4539, 0.2069, 0.4665, 0.25, 0.4749, 0.2061, 0.4706, 0.2064, 0.469, 0.25, 0.4733, 0.25, 0.4733, 0.2064, 0.469, 0.2069, 0.4665, 0.25, 0.4707, 0.25, 0.4707, 0.2069, 0.4665, 0.2069, 0.4665, 0.25, 0.4707, 0.25, 0.4707, 0.2069, 0.4665, 0.2069, 0.4665, 0.25, 0.4707, 0.2931, 0.4665, 0.25, 0.4707, 0.25, 0.4707, 0.2931, 0.4665, 0.7188, 0.5426, 0.75, 0.5426, 0.75, 0.5426, 0.7188, 0.5434, 0.7188, 0.5434, 0.75, 0.5426, 0.75, 0.5426, 0.7188, 0.5456, 0.7188, 0.5456, 0.75, 0.5426, 0.75, 0.5619, 0.7188, 0.5619, 0.7188, 0.5619, 0.75, 0.5619, 0.75, 0.5739, 0.7188, 0.5739, 0.75, 0.9574, 0.7188, 0.9574, 0.7188, 0.9566, 0.75, 0.9574, 0.75, 0.9574, 0.7188, 0.9566, 0.7188, 0.9544, 0.75, 0.9574, 0.75, 0.9574, 0.7188, 0.9544, 0.7188, 0.9381, 0.75, 0.9381, 0.75, 0.9381, 0.7188, 0.9381, 0.7188, 0.9261, 0.75, 0.9261, 0.75, 0.5426, 0.7812, 0.5426, 0.7812, 0.5434, 0.75, 0.5426, 0.75, 0.5426, 0.7812, 0.5434, 0.7812, 0.5456, 0.75, 0.5426, 0.75, 0.5426, 0.7812, 0.5456, 0.7812, 0.5619, 0.75, 0.5619, 0.75, 0.5619, 0.7812, 0.5619, 0.7812, 0.5739, 0.75, 0.5739, 0.7812, 0.9574, 0.75, 0.9574, 0.75, 0.9574, 0.7812, 0.9566, 0.7812, 0.9566, 0.75, 0.9574, 0.75, 0.9574, 0.7812, 0.9544, 0.7812, 0.9544, 0.75, 0.9574, 0.75, 0.9381, 0.7812, 0.9381, 0.7812, 0.9381, 0.75, 0.9381, 0.75, 0.9261, 0.7812, 0.9261, 0.7188, 0.911, 0.7188, 0.911, 0.7188, 0.911, 0.7188, 0.911, 0.7188, 0.911, 0.7188, 0.911, 0.7188, 0.9288, 0.7812, 0.8933, 0.7813, 0.9001, 0.7813, 0.9059, 0.7814, 0.9097, 0.7816, 0.911, 0.7812, 0.9288, 0.7812, 0.911, 0.7812, 0.589, 0.7812, 0.589, 0.7812, 0.589, 0.7812, 0.589, 0.7812, 0.589, 0.7812, 0.589, 0.7812, 0.5712, 0.7188, 0.6067, 0.7187, 0.5999, 0.7187, 0.5941, 0.7186, 0.5903, 0.7184, 0.589, 0.7188, 0.5712, 0.7188, 0.589, 0.75, 0.8933, 0.7188, 0.8933, 0.7187, 0.9001, 0.75, 0.9001, 0.75, 0.9001, 0.7187, 0.9001, 0.7188, 0.911, 0.75, 0.911, 0.75, 0.911, 0.7188, 0.911, 0.7188, 0.911, 0.75, 0.911, 0.75, 0.911, 0.7188, 0.911, 0.7188, 0.911, 0.75, 0.911, 0.7812, 0.8933, 0.75, 0.8933, 0.75, 0.9001, 0.7813, 0.9001, 0.7813, 0.9001, 0.75, 0.9001, 0.75, 0.911, 0.7812, 0.911, 0.7812, 0.911, 0.75, 0.911, 0.75, 0.911, 0.7812, 0.911, 0.7812, 0.911, 0.75, 0.911, 0.75, 0.911, 0.7812, 0.911, 0.7188, 0.6067, 0.75, 0.6067, 0.75, 0.5999, 0.7187, 0.5999, 0.7187, 0.5999, 0.75, 0.5999, 0.75, 0.589, 0.7188, 0.589, 0.7188, 0.589, 0.75, 0.589, 0.75, 0.589, 0.7188, 0.589, 0.7188, 0.589, 0.75, 0.589, 0.75, 0.589, 0.7188, 0.589, 0.75, 0.6067, 0.7812, 0.6067, 0.7813, 0.5999, 0.75, 0.5999, 0.75, 0.5999, 0.7813, 0.5999, 0.7812, 0.589, 0.75, 0.589, 0.75, 0.589, 0.7812, 0.589, 0.7812, 0.589, 0.75, 0.589, 0.75, 0.589, 0.7812, 0.589, 0.7812, 0.589, 0.75, 0.589, 0.7188, 0.911, 0.7188, 0.911, 0.7188, 0.8933, 0.7188, 0.6067, 0.7188, 0.589, 0.7188, 0.589, 1.0, 0.5109, 0.9688, 0.5109, 0.9688, 0.5067, 0.9999, 0.5067, 0.9999, 0.5067, 0.9688, 0.5067, 0.969, 0.5, 0.9998, 0.5, 0.7503, 0.49, 0.7965, 0.4854, 0.7956, 0.479, 0.75, 0.4835, 0.75, 0.4835, 0.7956, 0.479, 0.7948, 0.475, 0.75, 0.4795, 0.9688, 0.5109, 0.9375, 0.5109, 0.9376, 0.5067, 0.9687, 0.5067, 0.9687, 0.5067, 0.9376, 0.5067, 0.9377, 0.5, 0.9685, 0.5, 0.7971, 0.4853, 0.8416, 0.4718, 0.8394, 0.4657, 0.7956, 0.479, 0.7956, 0.479, 0.8394, 0.4657, 0.8378, 0.462, 0.7948, 0.475, 0.9375, 0.5109, 0.9062, 0.5109, 0.9063, 0.5067, 0.9374, 0.5067, 0.9374, 0.5067, 0.9063, 0.5067, 0.9065, 0.5, 0.9373, 0.5, 0.8421, 0.4716, 0.8831, 0.4497, 0.8797, 0.4441, 0.8394, 0.4657, 0.8394, 0.4657, 0.8797, 0.4441, 0.8775, 0.4408, 0.8378, 0.462, 0.9062, 0.5109, 0.875, 0.5109, 0.8751, 0.5067, 0.9062, 0.5067, 0.9062, 0.5067, 0.8751, 0.5067, 0.8752, 0.5, 0.906, 0.5, 0.8836, 0.4494, 0.9195, 0.4199, 0.9151, 0.4151, 0.8797, 0.4441, 0.8797, 0.4441, 0.9151, 0.4151, 0.9122, 0.4122, 0.8775, 0.4408, 0.875, 0.5109, 0.8438, 0.5109, 0.8438, 0.5067, 0.8749, 0.5067, 0.8749, 0.5067, 0.8438, 0.5067, 0.844, 0.5, 0.8748, 0.5, 0.9199, 0.4195, 0.9494, 0.3836, 0.9441, 0.3797, 0.9151, 0.4151, 0.9151, 0.4151, 0.9441, 0.3797, 0.9408, 0.3775, 0.9122, 0.4122, 0.8437, 0.5109, 0.8125, 0.5109, 0.8126, 0.5067, 0.8437, 0.5067, 0.8437, 0.5067, 0.8126, 0.5067, 0.8127, 0.5, 0.8435, 0.5, 0.9497, 0.3831, 0.9716, 0.3421, 0.9657, 0.3394, 0.9441, 0.3797, 0.9441, 0.3797, 0.9657, 0.3394, 0.962, 0.3378, 0.9408, 0.3775, 0.8125, 0.5109, 0.7812, 0.5109, 0.7813, 0.5067, 0.8124, 0.5067, 0.8124, 0.5067, 0.7813, 0.5067, 0.7815, 0.5, 0.8123, 0.5, 0.9718, 0.3416, 0.9853, 0.2971, 0.979, 0.2956, 0.9657, 0.3394, 0.9657, 0.3394, 0.979, 0.2956, 0.975, 0.2948, 0.962, 0.3378, 0.7812, 0.5109, 0.75, 0.5109, 0.7501, 0.5067, 0.7812, 0.5067, 0.7812, 0.5067, 0.7501, 0.5067, 0.7502, 0.5, 0.781, 0.5, 0.9854, 0.2965, 0.99, 0.2503, 0.9835, 0.25, 0.979, 0.2956, 0.979, 0.2956, 0.9835, 0.25, 0.9795, 0.25, 0.975, 0.2948, 0.75, 0.5109, 0.7188, 0.5109, 0.7188, 0.5067, 0.7499, 0.5067, 0.7499, 0.5067, 0.7188, 0.5067, 0.719, 0.5, 0.7498, 0.5, 0.99, 0.2497, 0.9854, 0.2035, 0.979, 0.2044, 0.9835, 0.25, 0.9835, 0.25, 0.979, 0.2044, 0.975, 0.2052, 0.9795, 0.25, 0.7188, 0.5109, 0.6875, 0.5109, 0.6876, 0.5067, 0.7187, 0.5067, 0.7187, 0.5067, 0.6876, 0.5067, 0.6877, 0.5, 0.7185, 0.5, 0.9853, 0.2029, 0.9718, 0.1584, 0.9657, 0.1606, 0.979, 0.2044, 0.979, 0.2044, 0.9657, 0.1606, 0.962, 0.1622, 0.975, 0.2052, 0.6875, 0.5109, 0.6562, 0.5109, 0.6563, 0.5067, 0.6874, 0.5067, 0.6874, 0.5067, 0.6563, 0.5067, 0.6565, 0.5, 0.6873, 0.5, 0.9716, 0.1579, 0.9497, 0.1169, 0.9441, 0.1203, 0.9657, 0.1606, 0.9657, 0.1606, 0.9441, 0.1203, 0.9408, 0.1225, 0.962, 0.1622, 0.6562, 0.5109, 0.625, 0.5109, 0.6251, 0.5067, 0.6562, 0.5067, 0.6562, 0.5067, 0.6251, 0.5067, 0.6252, 0.5, 0.656, 0.5, 0.9494, 0.1164, 0.9199, 0.08053, 0.9151, 0.0849, 0.9441, 0.1203, 0.9441, 0.1203, 0.9151, 0.0849, 0.9122, 0.08775, 0.9408, 0.1225, 0.625, 0.5109, 0.5938, 0.5109, 0.5938, 0.5067, 0.6249, 0.5067, 0.6249, 0.5067, 0.5938, 0.5067, 0.594, 0.5, 0.6248, 0.5, 0.9195, 0.0801, 0.8836, 0.05064, 0.8797, 0.05586, 0.9151, 0.0849, 0.9151, 0.0849, 0.8797, 0.05586, 0.8775, 0.05922, 0.9122, 0.08775, 0.5938, 0.5109, 0.5625, 0.5109, 0.5626, 0.5067, 0.5937, 0.5067, 0.5937, 0.5067, 0.5626, 0.5067, 0.5627, 0.5, 0.5935, 0.5, 0.8831, 0.0503, 0.8421, 0.02841, 0.8394, 0.03428, 0.8797, 0.05586, 0.8797, 0.05586, 0.8394, 0.03428, 0.8378, 0.03801, 0.8775, 0.05922, 0.5625, 0.5109, 0.5312, 0.5109, 0.5313, 0.5067, 0.5624, 0.5067, 0.5624, 0.5067, 0.5313, 0.5067, 0.5315, 0.5, 0.5623, 0.5, 0.8416, 0.02818, 0.7971, 0.0147, 0.7956, 0.021, 0.8394, 0.03428, 0.8394, 0.03428, 0.7956, 0.021, 0.7948, 0.02495, 0.8378, 0.03801, 0.5312, 0.5109, 0.5, 0.5109, 0.5001, 0.5067, 0.5312, 0.5067, 0.5312, 0.5067, 0.5001, 0.5067, 0.5002, 0.5, 0.531, 0.5, 0.7965, 0.01458, 0.7503, 0.01003, 0.75, 0.01651, 0.7956, 0.021, 0.7956, 0.021, 0.75, 0.01651, 0.75, 0.02055, 0.7948, 0.02495, 0.5, 0.5109, 0.4688, 0.5109, 0.4688, 0.5067, 0.4999, 0.5067, 0.4999, 0.5067, 0.4688, 0.5067, 0.469, 0.5, 0.4998, 0.5, 0.7497, 0.01003, 0.7035, 0.01458, 0.7044, 0.021, 0.75, 0.01651, 0.75, 0.01651, 0.7044, 0.021, 0.7052, 0.02495, 0.75, 0.02055, 0.4687, 0.5109, 0.4375, 0.5109, 0.4376, 0.5067, 0.4687, 0.5067, 0.4687, 0.5067, 0.4376, 0.5067, 0.4377, 0.5, 0.4685, 0.5, 0.7029, 0.0147, 0.6584, 0.02818, 0.6606, 0.03428, 0.7044, 0.021, 0.7044, 0.021, 0.6606, 0.03428, 0.6622, 0.03801, 0.7052, 0.02495, 0.4375, 0.5109, 0.4062, 0.5109, 0.4063, 0.5067, 0.4374, 0.5067, 0.4374, 0.5067, 0.4063, 0.5067, 0.4065, 0.5, 0.4373, 0.5, 0.6579, 0.02841, 0.6169, 0.0503, 0.6203, 0.05586, 0.6606, 0.03428, 0.6606, 0.03428, 0.6203, 0.05586, 0.6225, 0.05922, 0.6622, 0.03801, 0.4062, 0.5109, 0.375, 0.5109, 0.3751, 0.5067, 0.4062, 0.5067, 0.4062, 0.5067, 0.3751, 0.5067, 0.3752, 0.5, 0.406, 0.5, 0.6164, 0.05064, 0.5805, 0.0801, 0.5849, 0.0849, 0.6203, 0.05586, 0.6203, 0.05586, 0.5849, 0.0849, 0.5878, 0.08775, 0.6225, 0.05922, 0.375, 0.5109, 0.3438, 0.5109, 0.3438, 0.5067, 0.3749, 0.5067, 0.3749, 0.5067, 0.3438, 0.5067, 0.344, 0.5, 0.3748, 0.5, 0.5801, 0.08053, 0.5506, 0.1164, 0.5559, 0.1203, 0.5849, 0.0849, 0.5849, 0.0849, 0.5559, 0.1203, 0.5592, 0.1225, 0.5878, 0.08775, 0.3438, 0.5109, 0.3125, 0.5109, 0.3126, 0.5067, 0.3437, 0.5067, 0.3437, 0.5067, 0.3126, 0.5067, 0.3127, 0.5, 0.3435, 0.5, 0.5503, 0.1169, 0.5284, 0.1579, 0.5343, 0.1606, 0.5559, 0.1203, 0.5559, 0.1203, 0.5343, 0.1606, 0.538, 0.1622, 0.5592, 0.1225, 0.3125, 0.5109, 0.2812, 0.5109, 0.2813, 0.5067, 0.3124, 0.5067, 0.3124, 0.5067, 0.2813, 0.5067, 0.2815, 0.5, 0.3123, 0.5, 0.5282, 0.1584, 0.5147, 0.2029, 0.521, 0.2044, 0.5343, 0.1606, 0.5343, 0.1606, 0.521, 0.2044, 0.525, 0.2052, 0.538, 0.1622, 0.2812, 0.5109, 0.25, 0.5109, 0.2501, 0.5067, 0.2812, 0.5067, 0.2812, 0.5067, 0.2501, 0.5067, 0.2502, 0.5, 0.281, 0.5, 0.5146, 0.2035, 0.51, 0.2497, 0.5165, 0.25, 0.521, 0.2044, 0.521, 0.2044, 0.5165, 0.25, 0.5205, 0.25, 0.525, 0.2052, 0.25, 0.5109, 0.2188, 0.5109, 0.2188, 0.5067, 0.2499, 0.5067, 0.2499, 0.5067, 0.2188, 0.5067, 0.219, 0.5, 0.2498, 0.5, 0.51, 0.2503, 0.5146, 0.2965, 0.521, 0.2956, 0.5165, 0.25, 0.5165, 0.25, 0.521, 0.2956, 0.525, 0.2948, 0.5205, 0.25, 0.2188, 0.5109, 0.1875, 0.5109, 0.1876, 0.5067, 0.2187, 0.5067, 0.2187, 0.5067, 0.1876, 0.5067, 0.1877, 0.5, 0.2185, 0.5, 0.5147, 0.2971, 0.5282, 0.3416, 0.5343, 0.3394, 0.521, 0.2956, 0.521, 0.2956, 0.5343, 0.3394, 0.538, 0.3378, 0.525, 0.2948, 0.1875, 0.5109, 0.1562, 0.5109, 0.1563, 0.5067, 0.1874, 0.5067, 0.1874, 0.5067, 0.1563, 0.5067, 0.1565, 0.5, 0.1873, 0.5, 0.5284, 0.3421, 0.5503, 0.3831, 0.5559, 0.3797, 0.5343, 0.3394, 0.5343, 0.3394, 0.5559, 0.3797, 0.5592, 0.3775, 0.538, 0.3378, 0.1562, 0.5109, 0.125, 0.5109, 0.1251, 0.5067, 0.1562, 0.5067, 0.1562, 0.5067, 0.1251, 0.5067, 0.1252, 0.5, 0.156, 0.5, 0.5506, 0.3836, 0.5801, 0.4195, 0.5849, 0.4151, 0.5559, 0.3797, 0.5559, 0.3797, 0.5849, 0.4151, 0.5878, 0.4122, 0.5592, 0.3775, 0.125, 0.5109, 0.09375, 0.5109, 0.0938, 0.5067, 0.1249, 0.5067, 0.1249, 0.5067, 0.0938, 0.5067, 0.09395, 0.5, 0.1248, 0.5, 0.5805, 0.4199, 0.6164, 0.4494, 0.6203, 0.4441, 0.5849, 0.4151, 0.5849, 0.4151, 0.6203, 0.4441, 0.6225, 0.4408, 0.5878, 0.4122, 0.09375, 0.5109, 0.0625, 0.5109, 0.06255, 0.5067, 0.0937, 0.5067, 0.0937, 0.5067, 0.06255, 0.5067, 0.0627, 0.5, 0.09355, 0.5, 0.6169, 0.4497, 0.6579, 0.4716, 0.6606, 0.4657, 0.6203, 0.4441, 0.6203, 0.4441, 0.6606, 0.4657, 0.6622, 0.462, 0.6225, 0.4408, 0.0625, 0.5109, 0.03125, 0.5109, 0.0313, 0.5067, 0.06245, 0.5067, 0.06245, 0.5067, 0.0313, 0.5067, 0.03145, 0.5, 0.0623, 0.5, 0.6584, 0.4718, 0.7029, 0.4853, 0.7044, 0.479, 0.6606, 0.4657, 0.6606, 0.4657, 0.7044, 0.479, 0.7052, 0.475, 0.6622, 0.462, 0.03125, 0.5109, 0.0, 0.5109, 5.226e-05, 0.5067, 0.0312, 0.5067, 0.0312, 0.5067, 5.226e-05, 0.5067, 0.0002011, 0.5, 0.03105, 0.5, 0.7035, 0.4854, 0.7497, 0.49, 0.75, 0.4835, 0.7044, 0.479, 0.7044, 0.479, 0.75, 0.4835, 0.75, 0.4795, 0.7052, 0.475, 1.0, 0.5109, 1.0, 0.5426, 0.9688, 0.5426, 0.9688, 0.5109])
me_x.update()

# ---- objects
ob_x = bpy.data.objects.new('실린더', me_x)

# ---- transforms, parenting, visibility, modifiers, constraints
ob_x.location = (0.0, 0.0, 1.0)
_m = ob_x.modifiers.new('Smooth by Angle', 'NODES')
_m.node_group = ng_smooth_by_angle
_m.use_pin_to_last = True
_m.show_group_selector = False

# ---- collection membership
col_collection.objects.link(ob_x)

# ---- scene / render settings (as saved in the file)
scene.frame_start = 1; scene.frame_end = 250; scene.frame_set(1)
scene.render.engine = 'BLENDER_EEVEE_NEXT'
bpy.context.view_layer.update()

# ---- added for rendering (the .blend has no active camera and no usable light): camera, sun
cam_auto = bpy.data.cameras.new('AutoCamera')
cam_auto.lens = 50.0
cam_auto.sensor_width = 36.0
cam_auto.clip_end = 1000.0
ob_auto_camera = bpy.data.objects.new('AutoCamera', cam_auto)
scene.collection.objects.link(ob_auto_camera)
ob_auto_camera.location = (3.81985, -4.24236, 3.82824)
ob_auto_camera.rotation_euler = (1.09748, -7.21219e-08, 0.694738)
scene.camera = ob_auto_camera
light_auto_sun = bpy.data.lights.new('AutoSun', 'SUN')
light_auto_sun.energy = 3.0
light_auto_sun.angle = 0.0523599
ob_auto_sun = bpy.data.objects.new('AutoSun', light_auto_sun)
scene.collection.objects.link(ob_auto_sun)
ob_auto_sun.rotation_euler = (0.872665, 0.174533, 0.523599)
bpy.context.view_layer.update()

